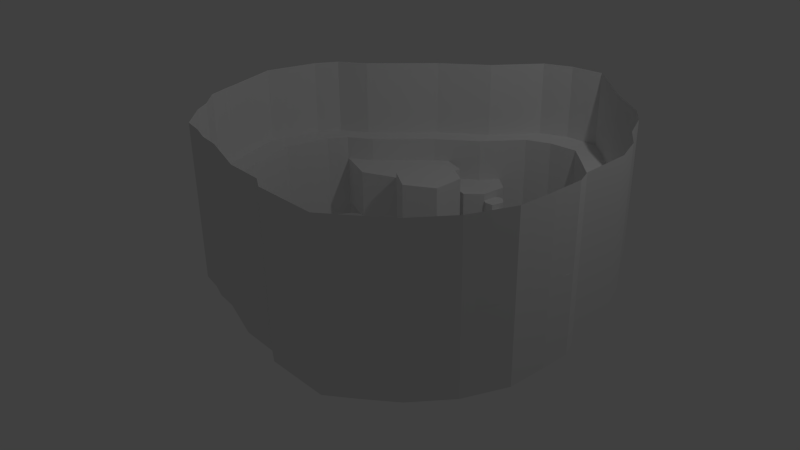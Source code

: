 # Source: Cave_escape1.blend  (saved by Blender 2.67.0; exported with 4.5.12 LTS)
import bpy
from mathutils import Matrix  # noqa: F401  (used for matrix-valued properties, if any)

bpy.ops.wm.read_factory_settings(use_empty=True)
scene = bpy.context.scene
scene.name = 'Scene'

# ---- collections
col_collection_1 = bpy.data.collections.new('Collection 1'); scene.collection.children.link(col_collection_1)

# ---- world
world_world = bpy.data.worlds.new('World'); scene.world = world_world
world_world.color = (0.05088, 0.05088, 0.05088)
world_world.use_sun_shadow = False
world_world.sun_shadow_jitter_overblur = 0.0
world_world.cycles.sampling_method = 'MANUAL'
world_world.cycles.sample_map_resolution = 256

# ---- cameras
cam_camera = bpy.data.cameras.new('Camera')
cam_camera.clip_end = 100.0
cam_camera.lens = 35.0
cam_camera.sensor_width = 32.0
cam_camera.sensor_height = 18.0
cam_camera.ortho_scale = 7.314
cam_camera.dof.focus_distance = 0.0
cam_camera.dof.aperture_fstop = 128.0

# ---- lights
light_lamp = bpy.data.lights.new('Lamp', 'POINT')
light_lamp.transmission_factor = 0.0
light_lamp.cutoff_distance = 30.0
light_lamp.energy = 100.0
light_lamp.shadow_buffer_clip_start = 1.001
light_lamp.shadow_soft_size = 0.1
light_lamp.shadow_maximum_resolution = 0.006
light_lamp.use_absolute_resolution = True
light_lamp.cycles.use_multiple_importance_sampling = False

# ---- meshes
me_plane = bpy.data.meshes.new('Plane')
me_plane.from_pydata([(-2.046, 1.01, 0.0), (-2.506, -1.0, 0.0), (-2.559, 0.3621, 0.0), (-2.736, -0.2949, 0.0), (-1.355, 1.552, 0.0), (-0.7794, 1.988, 0.0), (-0.319, 2.54, 0.0), (0.05035, 2.688, 0.0), (0.4964, 2.717, 0.0), (0.8033, 2.439, 0.0), (1.153, 2.108, 0.0), (1.638, 1.767, 0.0), (1.834, 1.518, 0.0), (1.998, 1.129, 0.0), (2.199, 0.8561, 0.0), (2.324, 0.4916, 0.0), (2.328, -0.1367, 0.0), (2.396, -0.3237, 0.0), (2.386, -0.693, 0.0), (2.357, -1.173, 0.0), (2.132, -1.686, 0.0), (1.791, -2.117, 0.0), (1.451, -2.386, 0.0), (1.139, -2.616, 0.0), (0.3525, -2.611, 0.0), (0.1798, -2.511, 0.0), (-0.2902, -2.492, 0.0), (-0.9041, -2.3, 0.0), (-1.177, -2.266, 0.0), (-1.408, -2.189, 0.0), (-1.681, -2.137, 0.0), (-2.007, -1.82, 0.0), (-2.132, -1.623, 0.0), (-2.381, -1.384, 0.0), (-2.468, -1.139, 0.0), (-1.355, 1.552, 0.422), (-0.7216, 1.271, 0.422), (-0.7235, 1.35, 0.422), (-0.7216, 1.271, 0.0), (-0.7235, 1.35, 0.0), (-0.9999, 0.4191, 0.6836), (-1.585, 0.3304, 0.0), (-2.389, 0.6377, 0.0), (-1.004, 0.581, 0.0), (-0.7225, 1.065, 0.0), (-1.01, 0.8817, 0.0), (-1.01, 0.8817, 0.0), (-1.004, 0.581, 0.0), (-2.046, 1.01, 0.0), (-2.506, -1.0, 0.0), (-2.559, 0.3621, 0.0), (-2.736, -0.2949, 0.0), (-1.355, 1.552, 0.0), (-0.7794, 1.988, 0.0), (-0.319, 2.54, 0.0), (0.05035, 2.688, 0.0), (0.4964, 2.717, 0.0), (0.8033, 2.439, 0.0), (1.153, 2.108, 0.0), (1.638, 1.767, 0.0), (1.834, 1.518, 0.0), (1.998, 1.129, 0.0), (2.199, 0.8561, 0.0), (2.324, 0.4916, 0.0), (2.328, -0.1367, 0.0), (2.396, -0.3237, 0.0), (2.386, -0.693, 0.0), (2.357, -1.173, 0.0), (2.132, -1.686, 0.0), (1.791, -2.117, 0.0), (1.451, -2.386, 0.0), (1.139, -2.616, 0.0), (0.3525, -2.611, 0.0), (0.1798, -2.511, 0.0), (-0.2902, -2.492, 0.0), (-0.9041, -2.3, 0.0), (-1.177, -2.266, 0.0), (-1.408, -2.189, 0.0), (-1.681, -2.137, 0.0), (-2.007, -1.82, 0.0), (-2.132, -1.623, 0.0), (-2.381, -1.384, 0.0), (-2.468, -1.139, 0.0), (-2.389, 0.6377, 0.0), (-1.004, 0.581, 0.0), (-1.01, 0.8817, 0.0), (-1.01, 0.8817, 0.0), (-1.004, 0.581, 0.0), (-2.046, 0.8609, 0.0), (-2.506, -1.0, 0.0), (-2.559, 0.3621, 0.0), (-2.736, -0.2949, 0.0), (-1.355, 1.552, 0.0), (-0.7794, 1.988, 0.0), (-0.319, 2.54, 0.0), (0.05035, 2.688, 0.0), (0.4964, 2.717, 0.0), (0.8033, 2.439, 0.0), (1.153, 2.108, 0.0), (1.638, 1.767, 0.0), (1.834, 1.518, 0.0), (1.998, 1.129, 0.0), (2.199, 0.8561, 0.0), (2.324, 0.4916, 0.0), (2.328, -0.1367, 0.0), (2.396, -0.3237, 0.0), (2.386, -0.693, 0.0), (2.357, -1.173, 0.0), (2.132, -1.686, 0.0), (1.791, -2.117, 0.0), (1.451, -2.386, 0.0), (1.139, -2.616, 0.0), (0.3525, -2.611, 0.0), (0.1798, -2.511, 0.0), (-0.2902, -2.492, 0.0), (-0.9041, -2.3, 0.0), (-1.177, -2.266, 0.0), (-1.408, -2.189, 0.0), (-1.681, -2.137, 0.0), (-2.007, -1.82, 0.0), (-2.132, -1.623, 0.0), (-2.381, -1.384, 0.0), (-2.468, -1.139, 0.0), (-2.389, 0.6377, 0.0), (-1.004, 0.581, 0.0), (-1.01, 0.8817, 0.0), (-1.01, 0.8817, 0.0), (-1.004, 0.581, 0.0), (-2.046, 0.8609, 1.0), (-2.506, -1.0, 1.0), (-2.559, 0.3621, 1.0), (-2.736, -0.2949, 1.0), (-1.355, 1.552, 1.0), (-0.7794, 1.988, 1.0), (-0.319, 2.54, 1.0), (0.05035, 2.688, 1.0), (0.4964, 2.717, 1.0), (0.8033, 2.439, 1.0), (1.153, 2.108, 1.0), (1.638, 1.767, 1.0), (1.834, 1.518, 1.0), (1.998, 1.129, 1.0), (2.199, 0.8561, 1.0), (2.324, 0.4916, 1.0), (2.328, -0.1367, 1.0), (2.396, -0.3237, 1.0), (2.386, -0.693, 1.0), (2.357, -1.173, 1.0), (2.132, -1.686, 1.0), (1.791, -2.117, 1.0), (1.451, -2.386, 1.0), (1.139, -2.616, 1.0), (0.3525, -2.611, 1.0), (0.1798, -2.511, 1.0), (-0.2902, -2.492, 1.0), (-0.9041, -2.3, 1.0), (-1.177, -2.266, 1.0), (-1.408, -2.189, 1.0), (-1.681, -2.137, 1.0), (-2.007, -1.82, 1.0), (-2.132, -1.623, 1.0), (-2.381, -1.384, 1.0), (-2.468, -1.139, 1.0), (-2.389, 0.6377, 1.0), (-0.6587, 0.205, 0.6836), (-0.7235, 1.35, 0.6836), (-0.7216, 1.271, 0.6836), (-1.355, 1.552, 0.6836), (-1.585, 0.3304, 0.6836), (-2.389, 0.6377, 0.6836), (-1.004, 0.581, 0.6836), (-0.7225, 1.065, 0.6836), (-1.01, 0.8817, 0.6836), (-0.7794, 1.988, 0.0), (-0.5369, 1.963, 0.0), (-0.2782, 1.753, 0.0), (-0.3145, 1.406, 0.0), (-0.7216, 1.271, 0.0), (-1.355, 1.552, 0.422), (-0.7794, 1.988, 0.422), (-0.7794, 1.988, 0.422), (-0.5369, 1.963, 0.422), (-0.2782, 1.753, 0.422), (-0.3145, 1.406, 0.422), (-0.7216, 1.271, 0.422), (-0.2679, 0.4365, 0.6836), (-0.2706, 0.874, 0.6836), (-0.6118, 1.089, 0.6836), (-0.9999, 0.4191, 0.8254), (-0.6587, 0.205, 0.8254), (-1.004, 0.581, 0.8254), (-0.7225, 1.065, 0.8254), (-1.01, 0.8817, 0.8254), (-0.2679, 0.4365, 0.8254), (-0.2706, 0.874, 0.8254), (-0.6118, 1.089, 0.8254), (-0.2605, 1.376, 2.134e-09), (-0.1508, 1.386, 3.734e-09), (-0.1178, 1.478, 2.383e-09), (-0.1065, 1.562, -1.102e-09), (-0.1898, 1.643, -3.948e-09), (-0.2581, 1.649, -3.556e-09), (-0.2963, 1.612, 0.0), (-0.3145, 1.406, 0.3186), (-0.2605, 1.376, 0.3186), (-0.1508, 1.386, 0.3186), (-0.1178, 1.478, 0.3186), (-0.1065, 1.562, 0.3186), (-0.1898, 1.643, 0.3186), (-0.2581, 1.649, 0.3186), (-0.2963, 1.612, 0.3186), (-0.1334, 1.326, 2.907e-09), (-0.06629, 1.289, 2.401e-09), (0.02017, 1.326, 2.907e-09), (0.02275, 1.42, 4.205e-09), (-0.01209, 1.489, 5.157e-09), (-0.08242, 1.506, 5.388e-09), (-0.1508, 1.386, 0.2297), (-0.1178, 1.478, 0.2297), (-0.1334, 1.326, 0.2297), (-0.06629, 1.289, 0.2297), (0.02017, 1.326, 0.2297), (0.02275, 1.42, 0.2297), (-0.01209, 1.489, 0.2297), (-0.08242, 1.506, 0.2297), (-0.518, 1.21, 0.422), (-0.518, 1.21, 0.0), (-0.9999, 0.4191, -0.2169), (-0.6587, 0.205, -0.2169), (-1.004, 0.581, -0.2169), (-0.7225, 1.065, -0.2169), (-1.01, 0.8817, -0.2169), (-0.2679, 0.4365, -0.2169), (-0.2706, 0.874, -0.2169), (-0.6118, 1.089, -0.2169), (-0.9999, 0.4191, -0.2169), (-0.6587, 0.205, -0.2169), (-1.801, 0.7203, 1.0), (-2.206, -0.9176, 1.0), (-2.252, 0.2813, 1.0), (-2.409, -0.297, 1.0), (-1.193, 1.328, 1.0), (-0.6864, 1.712, 1.0), (-0.2812, 2.198, 1.0), (0.04389, 2.329, 1.0), (0.4365, 2.354, 1.0), (0.7066, 2.109, 1.0), (1.015, 1.818, 1.0), (1.441, 1.518, 1.0), (1.614, 1.299, 1.0), (1.758, 0.9567, 1.0), (1.935, 0.7161, 1.0), (2.045, 0.3953, 1.0), (2.049, -0.1577, 1.0), (2.108, -0.3224, 1.0), (2.1, -0.6474, 1.0), (2.074, -1.07, 1.0), (1.876, -1.521, 1.0), (1.576, -1.901, 1.0), (1.276, -2.138, 1.0), (1.002, -2.34, 1.0), (0.3098, -2.336, 1.0), (0.1579, -2.247, 1.0), (-0.2558, -2.23, 1.0), (-0.7961, -2.062, 1.0), (-1.037, -2.032, 1.0), (-1.239, -1.964, 1.0), (-1.48, -1.918, 1.0), (-1.767, -1.639, 1.0), (-1.877, -1.466, 1.0), (-2.096, -1.255, 1.0), (-2.172, -1.04, 1.0), (-2.103, 0.5238, 1.0), (-1.801, 0.7203, -0.1738), (-2.206, -0.9176, -0.1738), (-2.252, 0.2813, -0.1738), (-2.409, -0.297, -0.1738), (-1.193, 1.328, -0.1738), (-0.6864, 1.712, -0.1738), (-0.2812, 2.198, -0.1738), (0.04389, 2.329, -0.1738), (0.4365, 2.354, -0.1738), (0.7066, 2.109, -0.1738), (1.015, 1.818, -0.1738), (1.441, 1.518, -0.1738), (1.614, 1.299, -0.1738), (1.758, 0.9567, -0.1738), (1.935, 0.7161, -0.1738), (2.045, 0.3953, -0.1738), (2.049, -0.1577, -0.1738), (2.108, -0.3224, -0.1738), (2.1, -0.6474, -0.1738), (2.074, -1.07, -0.1738), (1.876, -1.521, -0.1738), (1.576, -1.901, -0.1738), (1.276, -2.138, -0.1738), (1.002, -2.34, -0.1738), (0.3098, -2.336, -0.1738), (0.1579, -2.247, -0.1738), (-0.2558, -2.23, -0.1738), (-0.7961, -2.062, -0.1738), (-1.037, -2.032, -0.1738), (-1.239, -1.964, -0.1738), (-1.48, -1.918, -0.1738), (-1.767, -1.639, -0.1738), (-1.877, -1.466, -0.1738), (-2.096, -1.255, -0.1738), (-2.172, -1.04, -0.1738), (-2.103, 0.5238, -0.1738), (-2.046, 0.8609, 2.0), (-2.506, -1.0, 2.0), (-2.559, 0.3621, 2.0), (-2.736, -0.2949, 2.0), (-1.355, 1.552, 2.0), (-0.7794, 1.988, 2.0), (-0.319, 2.54, 2.0), (0.05035, 2.688, 2.0), (0.4964, 2.717, 2.0), (0.8033, 2.439, 2.0), (1.153, 2.108, 2.0), (1.638, 1.767, 2.0), (1.834, 1.518, 2.0), (1.998, 1.129, 2.0), (2.199, 0.8561, 2.0), (2.324, 0.4916, 2.0), (2.328, -0.1367, 2.0), (2.396, -0.3237, 2.0), (2.386, -0.693, 2.0), (2.357, -1.173, 2.0), (2.132, -1.686, 2.0), (1.791, -2.117, 2.0), (1.451, -2.386, 2.0), (1.139, -2.616, 2.0), (0.3525, -2.611, 2.0), (0.1798, -2.511, 2.0), (-0.2902, -2.492, 2.0), (-0.9041, -2.3, 2.0), (-1.177, -2.266, 2.0), (-1.408, -2.189, 2.0), (-1.681, -2.137, 2.0), (-2.007, -1.82, 2.0), (-2.132, -1.623, 2.0), (-2.381, -1.384, 2.0), (-2.468, -1.139, 2.0), (-2.389, 0.6377, 2.0), (-1.7, 1.206, 1.0), (-2.217, 0.7493, 1.0), (-2.647, 0.03359, 1.0), (-2.621, -0.6475, 1.0), (-1.067, 1.77, 1.0), (-0.5492, 2.264, 1.0), (-0.1343, 2.614, 1.0), (0.2734, 2.703, 1.0), (0.6499, 2.578, 1.0), (0.9784, 2.273, 1.0), (1.396, 1.938, 1.0), (1.736, 1.643, 1.0), (1.916, 1.324, 1.0), (2.098, 0.9928, 1.0), (2.261, 0.6739, 1.0), (2.326, 0.1775, 1.0), (2.362, -0.2302, 1.0), (2.391, -0.5084, 1.0), (2.372, -0.9328, 1.0), (2.245, -1.429, 1.0), (1.962, -1.902, 1.0), (1.621, -2.252, 1.0), (1.295, -2.501, 1.0), (0.7458, -2.614, 1.0), (0.2662, -2.561, 1.0), (-0.05517, -2.501, 1.0), (-0.5971, -2.396, 1.0), (-1.041, -2.283, 1.0), (-1.293, -2.228, 1.0), (-1.544, -2.163, 1.0), (-1.844, -1.978, 1.0), (-2.07, -1.722, 1.0), (-2.257, -1.504, 1.0), (-2.424, -1.261, 1.0), (-2.487, -1.07, 1.0), (-2.474, 0.4999, 1.0), (-1.7, 1.206, 2.0), (-2.217, 0.7493, 2.0), (-2.647, 0.03359, 2.0), (-2.621, -0.6475, 2.0), (-1.067, 1.77, 2.0), (-0.5492, 2.264, 2.0), (-0.1343, 2.614, 2.0), (0.2734, 2.703, 2.0), (0.6499, 2.578, 2.0), (0.9784, 2.273, 2.0), (1.396, 1.938, 2.0), (1.736, 1.643, 2.0), (1.916, 1.324, 2.0), (2.098, 0.9928, 2.0), (2.261, 0.6739, 2.0), (2.326, 0.1775, 2.0), (2.362, -0.2302, 2.0), (2.391, -0.5084, 2.0), (2.372, -0.9328, 2.0), (2.245, -1.429, 2.0), (1.962, -1.902, 2.0), (1.621, -2.252, 2.0), (1.295, -2.501, 2.0), (0.7458, -2.614, 2.0), (0.2662, -2.561, 2.0), (-0.05517, -2.501, 2.0), (-0.5971, -2.396, 2.0), (-1.041, -2.283, 2.0), (-1.293, -2.228, 2.0), (-1.544, -2.163, 2.0), (-1.844, -1.978, 2.0), (-2.07, -1.722, 2.0), (-2.257, -1.504, 2.0), (-2.424, -1.261, 2.0), (-2.487, -1.07, 2.0), (-2.474, 0.4999, 2.0), (-2.736, -0.2949, 1.5), (-2.559, 0.3621, 1.5), (-0.7794, 1.988, 1.5), (-0.319, 2.54, 1.5), (0.4964, 2.717, 1.5), (0.8033, 2.439, 1.5), (1.638, 1.767, 1.5), (1.834, 1.518, 1.5), (2.199, 0.8561, 1.5), (2.324, 0.4916, 1.5), (2.396, -0.3237, 1.5), (2.386, -0.693, 1.5), (2.132, -1.686, 1.5), (1.791, -2.117, 1.5), (1.139, -2.616, 1.5), (0.3525, -2.611, 1.5), (-0.2902, -2.492, 1.5), (-0.9041, -2.3, 1.5), (-1.408, -2.189, 1.5), (-1.681, -2.137, 1.5), (-2.132, -1.623, 1.5), (-2.381, -1.384, 1.5), (-2.389, 0.6377, 1.5), (-2.046, 0.8609, 1.5), (-1.355, 1.552, 1.5), (-2.506, -1.0, 1.5), (0.05035, 2.688, 1.5), (1.153, 2.108, 1.5), (1.998, 1.129, 1.5), (2.328, -0.1367, 1.5), (2.357, -1.173, 1.5), (1.451, -2.386, 1.5), (0.1798, -2.511, 1.5), (-1.177, -2.266, 1.5), (-2.007, -1.82, 1.5), (-2.468, -1.139, 1.5), (-2.647, 0.03359, 1.5), (-0.5492, 2.264, 1.5), (0.6499, 2.578, 1.5), (1.736, 1.643, 1.5), (2.261, 0.6739, 1.5), (2.391, -0.5084, 1.5), (1.962, -1.902, 1.5), (0.7458, -2.614, 1.5), (-0.5971, -2.396, 1.5), (-1.544, -2.163, 1.5), (-2.257, -1.504, 1.5), (-2.474, 0.4999, 1.5), (-1.7, 1.206, 1.5), (-2.621, -0.6475, 1.5), (-0.1343, 2.614, 1.5), (0.9784, 2.273, 1.5), (1.916, 1.324, 1.5), (2.326, 0.1775, 1.5), (2.372, -0.9328, 1.5), (1.621, -2.252, 1.5), (0.2662, -2.561, 1.5), (-1.041, -2.283, 1.5), (-1.844, -1.978, 1.5), (-2.424, -1.261, 1.5), (-2.217, 0.7493, 1.5), (-1.067, 1.77, 1.5), (0.2734, 2.703, 1.5), (1.396, 1.938, 1.5), (2.098, 0.9928, 1.5), (2.362, -0.2302, 1.5), (2.245, -1.429, 1.5), (1.295, -2.501, 1.5), (-0.05517, -2.501, 1.5), (-1.293, -2.228, 1.5), (-2.07, -1.722, 1.5), (-2.487, -1.07, 1.5), (-1.528, 1.379, 1.0), (-2.131, 0.8051, 1.0), (-2.603, 0.1979, 1.0), (-2.564, -0.8237, 1.0), (-0.9233, 1.879, 1.0), (-0.4341, 2.402, 1.0), (-0.04198, 2.651, 1.0), (0.3849, 2.71, 1.0), (0.7266, 2.508, 1.0), (1.066, 2.191, 1.0), (1.517, 1.853, 1.0), (1.785, 1.58, 1.0), (1.957, 1.227, 1.0), (2.149, 0.9245, 1.0), (2.293, 0.5827, 1.0), (2.327, 0.0204, 1.0), (2.379, -0.277, 1.0), (2.388, -0.6007, 1.0), (2.364, -1.053, 1.0), (2.188, -1.558, 1.0), (1.876, -2.01, 1.0), (1.536, -2.319, 1.0), (1.217, -2.559, 1.0), (0.5491, -2.613, 1.0), (0.223, -2.536, 1.0), (-0.1727, -2.496, 1.0), (-0.7506, -2.348, 1.0), (-1.109, -2.275, 1.0), (-1.35, -2.209, 1.0), (-1.613, -2.15, 1.0), (-1.926, -1.899, 1.0), (-2.101, -1.673, 1.0), (-2.319, -1.444, 1.0), (-2.446, -1.2, 1.0), (-2.477, -1.104, 1.0), (-2.516, 0.431, 1.0), (-1.528, 1.379, 2.0), (-2.131, 0.8051, 2.0), (-2.603, 0.1979, 2.0), (-2.564, -0.8237, 2.0), (-0.9233, 1.879, 2.0), (-0.4341, 2.402, 2.0), (-0.04198, 2.651, 2.0), (0.3849, 2.71, 2.0), (0.7266, 2.508, 2.0), (1.066, 2.191, 2.0), (1.517, 1.853, 2.0), (1.785, 1.58, 2.0), (1.957, 1.227, 2.0), (2.149, 0.9245, 2.0), (2.293, 0.5827, 2.0), (2.327, 0.0204, 2.0), (2.379, -0.277, 2.0), (2.388, -0.6007, 2.0), (2.364, -1.053, 2.0), (2.188, -1.558, 2.0), (1.876, -2.01, 2.0), (1.536, -2.319, 2.0), (1.217, -2.559, 2.0), (0.5491, -2.613, 2.0), (0.223, -2.536, 2.0), (-0.1727, -2.496, 2.0), (-0.7506, -2.348, 2.0), (-1.109, -2.275, 2.0), (-1.35, -2.209, 2.0), (-1.613, -2.15, 2.0), (-1.926, -1.899, 2.0), (-2.101, -1.673, 2.0), (-2.319, -1.444, 2.0), (-2.446, -1.2, 2.0), (-2.477, -1.104, 2.0), (-2.516, 0.431, 2.0), (-2.736, -0.2949, 1.75), (-2.559, 0.3621, 1.25), (-0.7794, 1.988, 1.75), (-0.319, 2.54, 1.25), (0.4964, 2.717, 1.75), (0.8033, 2.439, 1.25), (1.638, 1.767, 1.75), (1.834, 1.518, 1.25), (2.199, 0.8561, 1.75), (2.324, 0.4916, 1.25), (2.396, -0.3237, 1.75), (2.386, -0.693, 1.25), (2.132, -1.686, 1.75), (1.791, -2.117, 1.25), (1.139, -2.616, 1.75), (0.3525, -2.611, 1.25), (-0.2902, -2.492, 1.75), (-0.9041, -2.3, 1.25), (-1.408, -2.189, 1.75), (-1.681, -2.137, 1.25), (-2.132, -1.623, 1.75), (-2.381, -1.384, 1.25), (-2.389, 0.6377, 1.75), (-2.046, 0.8609, 1.75), (-1.355, 1.552, 1.25), (-2.506, -1.0, 1.25), (0.05035, 2.688, 1.25), (1.153, 2.108, 1.25), (1.998, 1.129, 1.25), (2.328, -0.1367, 1.25), (2.357, -1.173, 1.25), (1.451, -2.386, 1.25), (0.1798, -2.511, 1.25), (-1.177, -2.266, 1.25), (-2.007, -1.82, 1.25), (-2.468, -1.139, 1.25), (-1.873, 1.034, 1.0), (-2.303, 0.6935, 1.0), (-2.692, -0.1307, 1.0), (-2.679, -0.4712, 1.0), (-1.211, 1.661, 1.0), (-0.6643, 2.126, 1.0), (-0.2266, 2.577, 1.0), (0.1619, 2.695, 1.0), (0.5731, 2.647, 1.0), (0.8909, 2.356, 1.0), (1.275, 2.023, 1.0), (1.687, 1.705, 1.0), (1.875, 1.421, 1.0), (2.048, 1.061, 1.0), (2.23, 0.765, 1.0), (2.325, 0.3345, 1.0), (2.345, -0.1834, 1.0), (2.393, -0.416, 1.0), (2.379, -0.8129, 1.0), (2.301, -1.301, 1.0), (2.047, -1.794, 1.0), (1.706, -2.185, 1.0), (1.373, -2.444, 1.0), (0.9424, -2.615, 1.0), (0.3093, -2.586, 1.0), (0.06234, -2.506, 1.0), (-0.4437, -2.444, 1.0), (-0.9724, -2.291, 1.0), (-1.235, -2.247, 1.0), (-1.476, -2.176, 1.0), (-1.763, -2.058, 1.0), (-2.038, -1.771, 1.0), (-2.194, -1.564, 1.0), (-2.403, -1.323, 1.0), (-2.496, -1.035, 1.0), (-2.431, 0.5688, 1.0), (-1.873, 1.034, 2.0), (-2.303, 0.6935, 2.0), (-2.692, -0.1307, 2.0), (-2.679, -0.4712, 2.0), (-1.211, 1.661, 2.0), (-0.6643, 2.126, 2.0), (-0.2266, 2.577, 2.0), (0.1619, 2.695, 2.0), (0.5731, 2.647, 2.0), (0.8909, 2.356, 2.0), (1.275, 2.023, 2.0), (1.687, 1.705, 2.0), (1.875, 1.421, 2.0), (2.048, 1.061, 2.0), (2.23, 0.765, 2.0), (2.325, 0.3345, 2.0), (2.345, -0.1834, 2.0), (2.393, -0.416, 2.0), (2.379, -0.8129, 2.0), (2.301, -1.301, 2.0), (2.047, -1.794, 2.0), (1.706, -2.185, 2.0), (1.373, -2.444, 2.0), (0.9424, -2.615, 2.0), (0.3093, -2.586, 2.0), (0.06234, -2.506, 2.0), (-0.4437, -2.444, 2.0), (-0.9724, -2.291, 2.0), (-1.235, -2.247, 2.0), (-1.476, -2.176, 2.0), (-1.763, -2.058, 2.0), (-2.038, -1.771, 2.0), (-2.194, -1.564, 2.0), (-2.403, -1.323, 2.0), (-2.496, -1.035, 2.0), (-2.431, 0.5688, 2.0), (-2.736, -0.2949, 1.25), (-2.559, 0.3621, 1.75), (-0.7794, 1.988, 1.25), (-0.319, 2.54, 1.75), (0.4964, 2.717, 1.25), (0.8033, 2.439, 1.75), (1.638, 1.767, 1.25), (1.834, 1.518, 1.75), (2.199, 0.8561, 1.25), (2.324, 0.4916, 1.75), (2.396, -0.3237, 1.25), (2.386, -0.693, 1.75), (2.132, -1.686, 1.25), (1.791, -2.117, 1.75), (1.139, -2.616, 1.25), (0.3525, -2.611, 1.75), (-0.2902, -2.492, 1.25), (-0.9041, -2.3, 1.75), (-1.408, -2.189, 1.25), (-1.681, -2.137, 1.75), (-2.132, -1.623, 1.25), (-2.381, -1.384, 1.75), (-2.389, 0.6377, 1.25), (-2.046, 0.8609, 1.25), (-1.355, 1.552, 1.75), (-2.506, -1.0, 1.75), (0.05035, 2.688, 1.75), (1.153, 2.108, 1.75), (1.998, 1.129, 1.75), (2.328, -0.1367, 1.75), (2.357, -1.173, 1.75), (1.451, -2.386, 1.75), (0.1798, -2.511, 1.75), (-1.177, -2.266, 1.75), (-2.007, -1.82, 1.75), (-2.468, -1.139, 1.75), (-2.647, 0.03359, 1.75), (-2.647, 0.03359, 1.25), (-2.603, 0.1979, 1.5), (-2.692, -0.1307, 1.5), (-0.5492, 2.264, 1.75), (-0.5492, 2.264, 1.25), (-0.4341, 2.402, 1.5), (-0.6643, 2.126, 1.5), (0.6499, 2.578, 1.75), (0.6499, 2.578, 1.25), (0.7266, 2.508, 1.5), (0.5731, 2.647, 1.5), (1.736, 1.643, 1.75), (1.736, 1.643, 1.25), (1.785, 1.58, 1.5), (1.687, 1.705, 1.5), (2.261, 0.6739, 1.75), (2.261, 0.6739, 1.25), (2.293, 0.5827, 1.5), (2.23, 0.765, 1.5), (2.391, -0.5084, 1.75), (2.391, -0.5084, 1.25), (2.388, -0.6007, 1.5), (2.393, -0.416, 1.5), (1.962, -1.902, 1.75), (1.962, -1.902, 1.25), (1.876, -2.01, 1.5), (2.047, -1.794, 1.5), (0.7458, -2.614, 1.75), (0.7458, -2.614, 1.25), (0.5491, -2.613, 1.5), (0.9424, -2.615, 1.5), (-0.5971, -2.396, 1.75), (-0.5971, -2.396, 1.25), (-0.7506, -2.348, 1.5), (-0.4437, -2.444, 1.5), (-1.544, -2.163, 1.75), (-1.544, -2.163, 1.25), (-1.613, -2.15, 1.5), (-1.476, -2.176, 1.5), (-2.257, -1.504, 1.75), (-2.257, -1.504, 1.25), (-2.319, -1.444, 1.5), (-2.194, -1.564, 1.5), (-2.474, 0.4999, 1.75), (-2.474, 0.4999, 1.25), (-2.516, 0.431, 1.5), (-2.431, 0.5688, 1.5), (-1.7, 1.206, 1.75), (-1.7, 1.206, 1.25), (-1.528, 1.379, 1.5), (-1.873, 1.034, 1.5), (-2.621, -0.6475, 1.75), (-2.621, -0.6475, 1.25), (-2.564, -0.8237, 1.5), (-2.679, -0.4712, 1.5), (-0.1343, 2.614, 1.75), (-0.1343, 2.614, 1.25), (-0.04198, 2.651, 1.5), (-0.2266, 2.577, 1.5), (0.9784, 2.273, 1.75), (0.9784, 2.273, 1.25), (1.066, 2.191, 1.5), (0.8909, 2.356, 1.5), (1.916, 1.324, 1.75), (1.916, 1.324, 1.25), (1.957, 1.227, 1.5), (1.875, 1.421, 1.5), (2.326, 0.1775, 1.75), (2.326, 0.1775, 1.25), (2.327, 0.0204, 1.5), (2.325, 0.3345, 1.5), (2.372, -0.9328, 1.75), (2.372, -0.9328, 1.25), (2.364, -1.053, 1.5), (2.379, -0.8129, 1.5), (1.621, -2.252, 1.75), (1.621, -2.252, 1.25), (1.536, -2.319, 1.5), (1.706, -2.185, 1.5), (0.2662, -2.561, 1.75), (0.2662, -2.561, 1.25), (0.223, -2.536, 1.5), (0.3093, -2.586, 1.5), (-1.041, -2.283, 1.75), (-1.041, -2.283, 1.25), (-1.109, -2.275, 1.5), (-0.9724, -2.291, 1.5), (-1.844, -1.978, 1.75), (-1.844, -1.978, 1.25), (-1.926, -1.899, 1.5), (-1.763, -2.058, 1.5), (-2.424, -1.261, 1.75), (-2.424, -1.261, 1.25), (-2.446, -1.2, 1.5), (-2.403, -1.323, 1.5), (-2.217, 0.7493, 1.75), (-2.217, 0.7493, 1.25), (-2.131, 0.8051, 1.5), (-2.303, 0.6935, 1.5), (-1.067, 1.77, 1.75), (-1.067, 1.77, 1.25), (-0.9233, 1.879, 1.5), (-1.211, 1.661, 1.5), (0.2734, 2.703, 1.75), (0.2734, 2.703, 1.25), (0.3849, 2.71, 1.5), (0.1619, 2.695, 1.5), (1.396, 1.938, 1.75), (1.396, 1.938, 1.25), (1.517, 1.853, 1.5), (1.275, 2.023, 1.5), (2.098, 0.9928, 1.75), (2.098, 0.9928, 1.25), (2.149, 0.9245, 1.5), (2.048, 1.061, 1.5), (2.362, -0.2302, 1.75), (2.362, -0.2302, 1.25), (2.379, -0.277, 1.5), (2.345, -0.1834, 1.5), (2.245, -1.429, 1.75), (2.245, -1.429, 1.25), (2.188, -1.558, 1.5), (2.301, -1.301, 1.5), (1.295, -2.501, 1.75), (1.295, -2.501, 1.25), (1.217, -2.559, 1.5), (1.373, -2.444, 1.5), (-0.05517, -2.501, 1.75), (-0.05517, -2.501, 1.25), (-0.1727, -2.496, 1.5), (0.06234, -2.506, 1.5), (-1.293, -2.228, 1.75), (-1.293, -2.228, 1.25), (-1.35, -2.209, 1.5), (-1.235, -2.247, 1.5), (-2.07, -1.722, 1.75), (-2.07, -1.722, 1.25), (-2.101, -1.673, 1.5), (-2.038, -1.771, 1.5), (-2.487, -1.07, 1.75), (-2.487, -1.07, 1.25), (-2.477, -1.104, 1.5), (-2.496, -1.035, 1.5), (-2.692, -0.1307, 1.75), (-0.6643, 2.126, 1.75), (0.5731, 2.647, 1.75), (1.687, 1.705, 1.75), (2.23, 0.765, 1.75), (2.393, -0.416, 1.75), (2.047, -1.794, 1.75), (0.9424, -2.615, 1.75), (-0.4437, -2.444, 1.75), (-1.476, -2.176, 1.75), (-2.194, -1.564, 1.75), (-2.431, 0.5688, 1.75), (-1.873, 1.034, 1.75), (-2.679, -0.4712, 1.75), (-0.2266, 2.577, 1.75), (0.8909, 2.356, 1.75), (1.875, 1.421, 1.75), (2.325, 0.3345, 1.75), (2.379, -0.8129, 1.75), (1.706, -2.185, 1.75), (0.3093, -2.586, 1.75), (-0.9724, -2.291, 1.75), (-1.763, -2.058, 1.75), (-2.403, -1.323, 1.75), (-2.303, 0.6935, 1.75), (-1.211, 1.661, 1.75), (0.1619, 2.695, 1.75), (1.275, 2.023, 1.75), (2.048, 1.061, 1.75), (2.345, -0.1834, 1.75), (2.301, -1.301, 1.75), (1.373, -2.444, 1.75), (0.06234, -2.506, 1.75), (-1.235, -2.247, 1.75), (-2.038, -1.771, 1.75), (-2.496, -1.035, 1.75), (-2.603, 0.1979, 1.75), (-2.603, 0.1979, 1.25), (-2.692, -0.1307, 1.25), (-0.4341, 2.402, 1.75), (-0.4341, 2.402, 1.25), (-0.6643, 2.126, 1.25), (0.7266, 2.508, 1.75), (0.7266, 2.508, 1.25), (0.5731, 2.647, 1.25), (1.785, 1.58, 1.75), (1.785, 1.58, 1.25), (1.687, 1.705, 1.25), (2.293, 0.5827, 1.75), (2.293, 0.5827, 1.25), (2.23, 0.765, 1.25), (2.388, -0.6007, 1.75), (2.388, -0.6007, 1.25), (2.393, -0.416, 1.25), (1.876, -2.01, 1.75), (1.876, -2.01, 1.25), (2.047, -1.794, 1.25), (0.5491, -2.613, 1.75), (0.5491, -2.613, 1.25), (0.9424, -2.615, 1.25), (-0.7506, -2.348, 1.75), (-0.7506, -2.348, 1.25), (-0.4437, -2.444, 1.25), (-1.613, -2.15, 1.75), (-1.613, -2.15, 1.25), (-1.476, -2.176, 1.25), (-2.319, -1.444, 1.75), (-2.319, -1.444, 1.25), (-2.194, -1.564, 1.25), (-2.516, 0.431, 1.75), (-2.516, 0.431, 1.25), (-2.431, 0.5688, 1.25), (-1.528, 1.379, 1.75), (-1.528, 1.379, 1.25), (-1.873, 1.034, 1.25), (-2.564, -0.8237, 1.75), (-2.564, -0.8237, 1.25), (-2.679, -0.4712, 1.25), (-0.04198, 2.651, 1.75), (-0.04198, 2.651, 1.25), (-0.2266, 2.577, 1.25), (1.066, 2.191, 1.75), (1.066, 2.191, 1.25), (0.8909, 2.356, 1.25), (1.957, 1.227, 1.75), (1.957, 1.227, 1.25), (1.875, 1.421, 1.25), (2.327, 0.0204, 1.75), (2.327, 0.0204, 1.25), (2.325, 0.3345, 1.25), (2.364, -1.053, 1.75), (2.364, -1.053, 1.25), (2.379, -0.8129, 1.25), (1.536, -2.319, 1.75), (1.536, -2.319, 1.25), (1.706, -2.185, 1.25), (0.223, -2.536, 1.75), (0.223, -2.536, 1.25), (0.3093, -2.586, 1.25), (-1.109, -2.275, 1.75), (-1.109, -2.275, 1.25), (-0.9724, -2.291, 1.25), (-1.926, -1.899, 1.75), (-1.926, -1.899, 1.25), (-1.763, -2.058, 1.25), (-2.446, -1.2, 1.75), (-2.446, -1.2, 1.25), (-2.403, -1.323, 1.25), (-2.131, 0.8051, 1.75), (-2.131, 0.8051, 1.25), (-2.303, 0.6935, 1.25), (-0.9233, 1.879, 1.75), (-0.9233, 1.879, 1.25), (-1.211, 1.661, 1.25), (0.3849, 2.71, 1.75), (0.3849, 2.71, 1.25), (0.1619, 2.695, 1.25), (1.517, 1.853, 1.75), (1.517, 1.853, 1.25), (1.275, 2.023, 1.25), (2.149, 0.9245, 1.75), (2.149, 0.9245, 1.25), (2.048, 1.061, 1.25), (2.379, -0.277, 1.75), (2.379, -0.277, 1.25), (2.345, -0.1834, 1.25), (2.188, -1.558, 1.75), (2.188, -1.558, 1.25), (2.301, -1.301, 1.25), (1.217, -2.559, 1.75), (1.217, -2.559, 1.25), (1.373, -2.444, 1.25), (-0.1727, -2.496, 1.75), (-0.1727, -2.496, 1.25), (0.06234, -2.506, 1.25), (-1.35, -2.209, 1.75), (-1.35, -2.209, 1.25), (-1.235, -2.247, 1.25), (-2.101, -1.673, 1.75), (-2.101, -1.673, 1.25), (-2.038, -1.771, 1.25), (-2.477, -1.104, 1.75), (-2.477, -1.104, 1.25), (-2.496, -1.035, 1.25), (-1.497, 1.024, 1.0), (-1.952, 0.622, 1.0), (-2.331, -0.007874, 1.0), (-2.307, -0.6073, 1.0), (-0.9397, 1.52, 1.0), (-0.4838, 1.955, 1.0), (-0.1186, 2.263, 1.0), (0.2402, 2.341, 1.0), (0.5715, 2.232, 1.0), (0.8607, 1.963, 1.0), (1.228, 1.668, 1.0), (1.528, 1.408, 1.0), (1.686, 1.128, 1.0), (1.846, 0.8364, 1.0), (1.99, 0.5557, 1.0), (2.047, 0.1188, 1.0), (2.079, -0.24, 1.0), (2.104, -0.4849, 1.0), (2.087, -0.8585, 1.0), (1.975, -1.295, 1.0), (1.726, -1.711, 1.0), (1.426, -2.019, 1.0), (1.139, -2.239, 1.0), (0.656, -2.338, 1.0), (0.2338, -2.292, 1.0), (-0.04898, -2.239, 1.0), (-0.526, -2.146, 1.0), (-0.9165, -2.047, 1.0), (-1.138, -1.998, 1.0), (-1.36, -1.941, 1.0), (-1.624, -1.779, 1.0), (-1.822, -1.553, 1.0), (-1.987, -1.361, 1.0), (-2.134, -1.148, 1.0), (-2.189, -0.9788, 1.0), (-2.178, 0.4025, 1.0), (-1.497, 1.024, -0.1738), (-1.952, 0.622, -0.1738), (-2.331, -0.007874, -0.1738), (-2.307, -0.6073, -0.1738), (-0.9397, 1.52, -0.1738), (-0.4838, 1.955, -0.1738), (-0.1186, 2.263, -0.1738), (0.2402, 2.341, -0.1738), (0.5715, 2.232, -0.1738), (0.8607, 1.963, -0.1738), (1.228, 1.668, -0.1738), (1.528, 1.408, -0.1738), (1.686, 1.128, -0.1738), (1.846, 0.8364, -0.1738), (1.99, 0.5557, -0.1738), (2.047, 0.1188, -0.1738), (2.079, -0.24, -0.1738), (2.104, -0.4849, -0.1738), (2.087, -0.8585, -0.1738), (1.975, -1.295, -0.1738), (1.726, -1.711, -0.1738), (1.426, -2.019, -0.1738), (1.139, -2.239, -0.1738), (0.656, -2.338, -0.1738), (0.2338, -2.292, -0.1738), (-0.04898, -2.239, -0.1738), (-0.526, -2.146, -0.1738), (-0.9165, -2.047, -0.1738), (-1.138, -1.998, -0.1738), (-1.36, -1.941, -0.1738), (-1.624, -1.779, -0.1738), (-1.822, -1.553, -0.1738), (-1.987, -1.361, -0.1738), (-2.134, -1.148, -0.1738), (-2.189, -0.9788, -0.1738), (-2.178, 0.4025, -0.1738), (-2.172, -1.04, 0.4131), (-2.096, -1.255, 0.4131), (-1.801, 0.7203, 0.4131), (-2.103, 0.5238, 0.4131), (-0.6864, 1.712, 0.4131), (-1.193, 1.328, 0.4131), (0.4365, 2.354, 0.4131), (0.04389, 2.329, 0.4131), (1.441, 1.518, 0.4131), (1.015, 1.818, 0.4131), (1.935, 0.7161, 0.4131), (1.758, 0.9567, 0.4131), (2.108, -0.3224, 0.4131), (2.049, -0.1577, 0.4131), (1.876, -1.521, 0.4131), (2.074, -1.07, 0.4131), (1.002, -2.34, 0.4131), (1.276, -2.138, 0.4131), (-0.2558, -2.23, 0.4131), (0.1579, -2.247, 0.4131), (-1.239, -1.964, 0.4131), (-1.037, -2.032, 0.4131), (-1.877, -1.466, 0.4131), (-1.767, -1.639, 0.4131), (-2.206, -0.9176, 0.4131), (-2.252, 0.2813, 0.4131), (-2.409, -0.297, 0.4131), (-0.2812, 2.198, 0.4131), (0.7066, 2.109, 0.4131), (1.614, 1.299, 0.4131), (2.045, 0.3953, 0.4131), (2.1, -0.6474, 0.4131), (1.576, -1.901, 0.4131), (0.3098, -2.336, 0.4131), (-0.7961, -2.062, 0.4131), (-1.48, -1.918, 0.4131), (-2.134, -1.148, 0.4131), (-1.952, 0.622, 0.4131), (-0.9397, 1.52, 0.4131), (0.2402, 2.341, 0.4131), (1.228, 1.668, 0.4131), (1.846, 0.8364, 0.4131), (2.079, -0.24, 0.4131), (1.975, -1.295, 0.4131), (1.139, -2.239, 0.4131), (-0.04898, -2.239, 0.4131), (-1.138, -1.998, 0.4131), (-1.822, -1.553, 0.4131), (-2.189, -0.9788, 0.4131), (-2.331, -0.007874, 0.4131), (-0.4838, 1.955, 0.4131), (0.5715, 2.232, 0.4131), (1.528, 1.408, 0.4131), (1.99, 0.5557, 0.4131), (2.104, -0.4849, 0.4131), (1.726, -1.711, 0.4131), (0.656, -2.338, 0.4131), (-0.526, -2.146, 0.4131), (-1.36, -1.941, 0.4131), (-1.987, -1.361, 0.4131), (-2.178, 0.4025, 0.4131), (-1.497, 1.024, 0.4131), (-2.307, -0.6073, 0.4131), (-0.1186, 2.263, 0.4131), (0.8607, 1.963, 0.4131), (1.686, 1.128, 0.4131), (2.047, 0.1188, 0.4131), (2.087, -0.8585, 0.4131), (1.426, -2.019, 0.4131), (0.2338, -2.292, 0.4131), (-0.9165, -2.047, 0.4131), (-1.624, -1.779, 0.4131), (-1.345, 1.176, 1.0), (-1.876, 0.6712, 1.0), (-2.292, 0.1367, 1.0), (-2.257, -0.7624, 1.0), (-0.813, 1.616, 1.0), (-0.3825, 2.076, 1.0), (-0.03737, 2.296, 1.0), (0.3383, 2.348, 1.0), (0.6391, 2.17, 1.0), (0.9377, 1.891, 1.0), (1.335, 1.593, 1.0), (1.571, 1.353, 1.0), (1.722, 1.042, 1.0), (1.891, 0.7762, 1.0), (2.017, 0.4755, 1.0), (2.048, -0.01948, 1.0), (2.093, -0.2812, 1.0), (2.102, -0.5661, 1.0), (2.081, -0.964, 1.0), (1.926, -1.408, 1.0), (1.651, -1.806, 1.0), (1.351, -2.078, 1.0), (1.071, -2.289, 1.0), (0.4829, -2.337, 1.0), (0.1959, -2.269, 1.0), (-0.1524, -2.235, 1.0), (-0.6611, -2.104, 1.0), (-0.9766, -2.039, 1.0), (-1.189, -1.981, 1.0), (-1.42, -1.93, 1.0), (-1.695, -1.709, 1.0), (-1.849, -1.51, 1.0), (-2.041, -1.308, 1.0), (-2.153, -1.094, 1.0), (-2.181, -1.009, 1.0), (-2.215, 0.3419, 1.0), (-1.345, 1.176, -0.1738), (-1.876, 0.6712, -0.1738), (-2.292, 0.1367, -0.1738), (-2.257, -0.7624, -0.1738), (-0.813, 1.616, -0.1738), (-0.3825, 2.076, -0.1738), (-0.03737, 2.296, -0.1738), (0.3383, 2.348, -0.1738), (0.6391, 2.17, -0.1738), (0.9377, 1.891, -0.1738), (1.335, 1.593, -0.1738), (1.571, 1.353, -0.1738), (1.722, 1.042, -0.1738), (1.891, 0.7762, -0.1738), (2.017, 0.4755, -0.1738), (2.048, -0.01948, -0.1738), (2.093, -0.2812, -0.1738), (2.102, -0.5661, -0.1738), (2.081, -0.964, -0.1738), (1.926, -1.408, -0.1738), (1.651, -1.806, -0.1738), (1.351, -2.078, -0.1738), (1.071, -2.289, -0.1738), (0.4829, -2.337, -0.1738), (0.1959, -2.269, -0.1738), (-0.1524, -2.235, -0.1738), (-0.6611, -2.104, -0.1738), (-0.9766, -2.039, -0.1738), (-1.189, -1.981, -0.1738), (-1.42, -1.93, -0.1738), (-1.695, -1.709, -0.1738), (-1.849, -1.51, -0.1738), (-2.041, -1.308, -0.1738), (-2.153, -1.094, -0.1738), (-2.181, -1.009, -0.1738), (-2.215, 0.3419, -0.1738), (-2.172, -1.04, 0.1197), (-2.096, -1.255, 0.7066), (-1.801, 0.7203, 0.1197), (-2.103, 0.5238, 0.7066), (-0.6864, 1.712, 0.1197), (-1.193, 1.328, 0.7066), (0.4365, 2.354, 0.1197), (0.04389, 2.329, 0.7066), (1.441, 1.518, 0.1197), (1.015, 1.818, 0.7066), (1.935, 0.7161, 0.1197), (1.758, 0.9567, 0.7066), (2.108, -0.3224, 0.1197), (2.049, -0.1577, 0.7066), (1.876, -1.521, 0.1197), (2.074, -1.07, 0.7066), (1.002, -2.34, 0.1197), (1.276, -2.138, 0.7066), (-0.2558, -2.23, 0.1197), (0.1579, -2.247, 0.7066), (-1.239, -1.964, 0.1197), (-1.037, -2.032, 0.7066), (-1.877, -1.466, 0.1197), (-1.767, -1.639, 0.7066), (-2.206, -0.9176, 0.7066), (-2.252, 0.2813, 0.1197), (-2.409, -0.297, 0.7066), (-0.2812, 2.198, 0.1197), (0.7066, 2.109, 0.1197), (1.614, 1.299, 0.1197), (2.045, 0.3953, 0.1197), (2.1, -0.6474, 0.1197), (1.576, -1.901, 0.1197), (0.3098, -2.336, 0.1197), (-0.7961, -2.062, 0.1197), (-1.48, -1.918, 0.1197), (-1.649, 0.8722, 1.0), (-2.027, 0.5729, 1.0), (-2.37, -0.1525, 1.0), (-2.358, -0.4522, 1.0), (-1.066, 1.424, 1.0), (-0.5851, 1.834, 1.0), (-0.1999, 2.23, 1.0), (0.142, 2.335, 1.0), (0.504, 2.293, 1.0), (0.7837, 2.036, 1.0), (1.121, 1.743, 1.0), (1.484, 1.463, 1.0), (1.65, 1.213, 1.0), (1.802, 0.8965, 1.0), (1.962, 0.6359, 1.0), (2.046, 0.257, 1.0), (2.064, -0.1989, 1.0), (2.106, -0.4036, 1.0), (2.093, -0.7529, 1.0), (2.025, -1.182, 1.0), (1.801, -1.616, 1.0), (1.501, -1.96, 1.0), (1.208, -2.188, 1.0), (0.829, -2.339, 1.0), (0.2718, -2.314, 1.0), (0.05444, -2.243, 1.0), (-0.3909, -2.188, 1.0), (-0.8563, -2.054, 1.0), (-1.087, -2.015, 1.0), (-1.3, -1.953, 1.0), (-1.552, -1.848, 1.0), (-1.794, -1.596, 1.0), (-1.932, -1.414, 1.0), (-2.115, -1.201, 1.0), (-2.198, -0.9482, 1.0), (-2.14, 0.4632, 1.0), (-1.649, 0.8722, -0.1738), (-2.027, 0.5729, -0.1738), (-2.37, -0.1525, -0.1738), (-2.358, -0.4522, -0.1738), (-1.066, 1.424, -0.1738), (-0.5851, 1.834, -0.1738), (-0.1999, 2.23, -0.1738), (0.142, 2.335, -0.1738), (0.504, 2.293, -0.1738), (0.7837, 2.036, -0.1738), (1.121, 1.743, -0.1738), (1.484, 1.463, -0.1738), (1.65, 1.213, -0.1738), (1.802, 0.8965, -0.1738), (1.962, 0.6359, -0.1738), (2.046, 0.257, -0.1738), (2.064, -0.1989, -0.1738), (2.106, -0.4036, -0.1738), (2.093, -0.7529, -0.1738), (2.025, -1.182, -0.1738), (1.801, -1.616, -0.1738), (1.501, -1.96, -0.1738), (1.208, -2.188, -0.1738), (0.829, -2.339, -0.1738), (0.2718, -2.314, -0.1738), (0.05444, -2.243, -0.1738), (-0.3909, -2.188, -0.1738), (-0.8563, -2.054, -0.1738), (-1.087, -2.015, -0.1738), (-1.3, -1.953, -0.1738), (-1.552, -1.848, -0.1738), (-1.794, -1.596, -0.1738), (-1.932, -1.414, -0.1738), (-2.115, -1.201, -0.1738), (-2.198, -0.9482, -0.1738), (-2.14, 0.4632, -0.1738), (-2.172, -1.04, 0.7066), (-2.096, -1.255, 0.1197), (-1.801, 0.7203, 0.7066), (-2.103, 0.5238, 0.1197), (-0.6864, 1.712, 0.7066), (-1.193, 1.328, 0.1197), (0.4365, 2.354, 0.7066), (0.04389, 2.329, 0.1197), (1.441, 1.518, 0.7066), (1.015, 1.818, 0.1197), (1.935, 0.7161, 0.7066), (1.758, 0.9567, 0.1197), (2.108, -0.3224, 0.7066), (2.049, -0.1577, 0.1197), (1.876, -1.521, 0.7066), (2.074, -1.07, 0.1197), (1.002, -2.34, 0.7066), (1.276, -2.138, 0.1197), (-0.2558, -2.23, 0.7066), (0.1579, -2.247, 0.1197), (-1.239, -1.964, 0.7066), (-1.037, -2.032, 0.1197), (-1.877, -1.466, 0.7066), (-1.767, -1.639, 0.1197), (-2.206, -0.9176, 0.1197), (-2.252, 0.2813, 0.7066), (-2.409, -0.297, 0.1197), (-0.2812, 2.198, 0.7066), (0.7066, 2.109, 0.7066), (1.614, 1.299, 0.7066), (2.045, 0.3953, 0.7066), (2.1, -0.6474, 0.7066), (1.576, -1.901, 0.7066), (0.3098, -2.336, 0.7066), (-0.7961, -2.062, 0.7066), (-1.48, -1.918, 0.7066), (-2.134, -1.148, 0.1197), (-2.134, -1.148, 0.7066), (-2.115, -1.201, 0.4131), (-2.153, -1.094, 0.4131), (-1.952, 0.622, 0.1197), (-1.952, 0.622, 0.7066), (-2.027, 0.5729, 0.4131), (-1.876, 0.6712, 0.4131), (-0.9397, 1.52, 0.1197), (-0.9397, 1.52, 0.7066), (-1.066, 1.424, 0.4131), (-0.813, 1.616, 0.4131), (0.2402, 2.341, 0.1197), (0.2402, 2.341, 0.7066), (0.142, 2.335, 0.4131), (0.3383, 2.348, 0.4131), (1.228, 1.668, 0.1197), (1.228, 1.668, 0.7066), (1.121, 1.743, 0.4131), (1.335, 1.593, 0.4131), (1.846, 0.8364, 0.1197), (1.846, 0.8364, 0.7066), (1.802, 0.8965, 0.4131), (1.891, 0.7762, 0.4131), (2.079, -0.24, 0.1197), (2.079, -0.24, 0.7066), (2.064, -0.1989, 0.4131), (2.093, -0.2812, 0.4131), (1.975, -1.295, 0.1197), (1.975, -1.295, 0.7066), (2.025, -1.182, 0.4131), (1.926, -1.408, 0.4131), (1.139, -2.239, 0.1197), (1.139, -2.239, 0.7066), (1.208, -2.188, 0.4131), (1.071, -2.289, 0.4131), (-0.04898, -2.239, 0.1197), (-0.04898, -2.239, 0.7066), (0.05444, -2.243, 0.4131), (-0.1524, -2.235, 0.4131), (-1.138, -1.998, 0.1197), (-1.138, -1.998, 0.7066), (-1.087, -2.015, 0.4131), (-1.189, -1.981, 0.4131), (-1.822, -1.553, 0.1197), (-1.822, -1.553, 0.7066), (-1.794, -1.596, 0.4131), (-1.849, -1.51, 0.4131), (-2.189, -0.9788, 0.1197), (-2.189, -0.9788, 0.7066), (-2.198, -0.9482, 0.4131), (-2.181, -1.009, 0.4131), (-2.331, -0.007874, 0.1197), (-2.331, -0.007874, 0.7066), (-2.37, -0.1525, 0.4131), (-2.292, 0.1367, 0.4131), (-0.4838, 1.955, 0.1197), (-0.4838, 1.955, 0.7066), (-0.5851, 1.834, 0.4131), (-0.3825, 2.076, 0.4131), (0.5715, 2.232, 0.1197), (0.5715, 2.232, 0.7066), (0.504, 2.293, 0.4131), (0.6391, 2.17, 0.4131), (1.528, 1.408, 0.1197), (1.528, 1.408, 0.7066), (1.484, 1.463, 0.4131), (1.571, 1.353, 0.4131), (1.99, 0.5557, 0.1197), (1.99, 0.5557, 0.7066), (1.962, 0.6359, 0.4131), (2.017, 0.4755, 0.4131), (2.104, -0.4849, 0.1197), (2.104, -0.4849, 0.7066), (2.106, -0.4036, 0.4131), (2.102, -0.5661, 0.4131), (1.726, -1.711, 0.1197), (1.726, -1.711, 0.7066), (1.801, -1.616, 0.4131), (1.651, -1.806, 0.4131), (0.656, -2.338, 0.1197), (0.656, -2.338, 0.7066), (0.829, -2.339, 0.4131), (0.4829, -2.337, 0.4131), (-0.526, -2.146, 0.1197), (-0.526, -2.146, 0.7066), (-0.3909, -2.188, 0.4131), (-0.6611, -2.104, 0.4131), (-1.36, -1.941, 0.1197), (-1.36, -1.941, 0.7066), (-1.3, -1.953, 0.4131), (-1.42, -1.93, 0.4131), (-1.987, -1.361, 0.1197), (-1.987, -1.361, 0.7066), (-1.932, -1.414, 0.4131), (-2.041, -1.308, 0.4131), (-2.178, 0.4025, 0.1197), (-2.178, 0.4025, 0.7066), (-2.14, 0.4632, 0.4131), (-2.215, 0.3419, 0.4131), (-1.497, 1.024, 0.1197), (-1.497, 1.024, 0.7066), (-1.649, 0.8722, 0.4131), (-1.345, 1.176, 0.4131), (-2.307, -0.6073, 0.1197), (-2.307, -0.6073, 0.7066), (-2.358, -0.4522, 0.4131), (-2.257, -0.7624, 0.4131), (-0.1186, 2.263, 0.1197), (-0.1186, 2.263, 0.7066), (-0.1999, 2.23, 0.4131), (-0.03737, 2.296, 0.4131), (0.8607, 1.963, 0.1197), (0.8607, 1.963, 0.7066), (0.7837, 2.036, 0.4131), (0.9377, 1.891, 0.4131), (1.686, 1.128, 0.1197), (1.686, 1.128, 0.7066), (1.65, 1.213, 0.4131), (1.722, 1.042, 0.4131), (2.047, 0.1188, 0.1197), (2.047, 0.1188, 0.7066), (2.046, 0.257, 0.4131), (2.048, -0.01948, 0.4131), (2.087, -0.8585, 0.1197), (2.087, -0.8585, 0.7066), (2.093, -0.7529, 0.4131), (2.081, -0.964, 0.4131), (1.426, -2.019, 0.1197), (1.426, -2.019, 0.7066), (1.501, -1.96, 0.4131), (1.351, -2.078, 0.4131), (0.2338, -2.292, 0.1197), (0.2338, -2.292, 0.7066), (0.2718, -2.314, 0.4131), (0.1959, -2.269, 0.4131), (-0.9165, -2.047, 0.1197), (-0.9165, -2.047, 0.7066), (-0.8563, -2.054, 0.4131), (-0.9766, -2.039, 0.4131), (-1.624, -1.779, 0.1197), (-1.624, -1.779, 0.7066), (-1.552, -1.848, 0.4131), (-1.695, -1.709, 0.4131), (-2.153, -1.094, 0.1197), (-1.876, 0.6712, 0.1197), (-0.813, 1.616, 0.1197), (0.3383, 2.348, 0.1197), (1.335, 1.593, 0.1197), (1.891, 0.7762, 0.1197), (2.093, -0.2812, 0.1197), (1.926, -1.408, 0.1197), (1.071, -2.289, 0.1197), (-0.1524, -2.235, 0.1197), (-1.189, -1.981, 0.1197), (-1.849, -1.51, 0.1197), (-2.181, -1.009, 0.1197), (-2.292, 0.1367, 0.1197), (-0.3825, 2.076, 0.1197), (0.6391, 2.17, 0.1197), (1.571, 1.353, 0.1197), (2.017, 0.4755, 0.1197), (2.102, -0.5661, 0.1197), (1.651, -1.806, 0.1197), (0.4829, -2.337, 0.1197), (-0.6611, -2.104, 0.1197), (-1.42, -1.93, 0.1197), (-2.041, -1.308, 0.1197), (-2.215, 0.3419, 0.1197), (-1.345, 1.176, 0.1197), (-2.257, -0.7624, 0.1197), (-0.03737, 2.296, 0.1197), (0.9377, 1.891, 0.1197), (1.722, 1.042, 0.1197), (2.048, -0.01948, 0.1197), (2.081, -0.964, 0.1197), (1.351, -2.078, 0.1197), (0.1959, -2.269, 0.1197), (-0.9766, -2.039, 0.1197), (-1.695, -1.709, 0.1197), (-2.115, -1.201, 0.1197), (-2.115, -1.201, 0.7066), (-2.153, -1.094, 0.7066), (-2.027, 0.5729, 0.1197), (-2.027, 0.5729, 0.7066), (-1.876, 0.6712, 0.7066), (-1.066, 1.424, 0.1197), (-1.066, 1.424, 0.7066), (-0.813, 1.616, 0.7066), (0.142, 2.335, 0.1197), (0.142, 2.335, 0.7066), (0.3383, 2.348, 0.7066), (1.121, 1.743, 0.1197), (1.121, 1.743, 0.7066), (1.335, 1.593, 0.7066), (1.802, 0.8965, 0.1197), (1.802, 0.8965, 0.7066), (1.891, 0.7762, 0.7066), (2.064, -0.1989, 0.1197), (2.064, -0.1989, 0.7066), (2.093, -0.2812, 0.7066), (2.025, -1.182, 0.1197), (2.025, -1.182, 0.7066), (1.926, -1.408, 0.7066), (1.208, -2.188, 0.1197), (1.208, -2.188, 0.7066), (1.071, -2.289, 0.7066), (0.05444, -2.243, 0.1197), (0.05444, -2.243, 0.7066), (-0.1524, -2.235, 0.7066), (-1.087, -2.015, 0.1197), (-1.087, -2.015, 0.7066), (-1.189, -1.981, 0.7066), (-1.794, -1.596, 0.1197), (-1.794, -1.596, 0.7066), (-1.849, -1.51, 0.7066), (-2.198, -0.9482, 0.1197), (-2.198, -0.9482, 0.7066), (-2.181, -1.009, 0.7066), (-2.37, -0.1525, 0.1197), (-2.37, -0.1525, 0.7066), (-2.292, 0.1367, 0.7066), (-0.5851, 1.834, 0.1197), (-0.5851, 1.834, 0.7066), (-0.3825, 2.076, 0.7066), (0.504, 2.293, 0.1197), (0.504, 2.293, 0.7066), (0.6391, 2.17, 0.7066), (1.484, 1.463, 0.1197), (1.484, 1.463, 0.7066), (1.571, 1.353, 0.7066), (1.962, 0.6359, 0.1197), (1.962, 0.6359, 0.7066), (2.017, 0.4755, 0.7066), (2.106, -0.4036, 0.1197), (2.106, -0.4036, 0.7066), (2.102, -0.5661, 0.7066), (1.801, -1.616, 0.1197), (1.801, -1.616, 0.7066), (1.651, -1.806, 0.7066), (0.829, -2.339, 0.1197), (0.829, -2.339, 0.7066), (0.4829, -2.337, 0.7066), (-0.3909, -2.188, 0.1197), (-0.3909, -2.188, 0.7066), (-0.6611, -2.104, 0.7066), (-1.3, -1.953, 0.1197), (-1.3, -1.953, 0.7066), (-1.42, -1.93, 0.7066), (-1.932, -1.414, 0.1197), (-1.932, -1.414, 0.7066), (-2.041, -1.308, 0.7066), (-2.14, 0.4632, 0.1197), (-2.14, 0.4632, 0.7066), (-2.215, 0.3419, 0.7066), (-1.649, 0.8722, 0.1197), (-1.649, 0.8722, 0.7066), (-1.345, 1.176, 0.7066), (-2.358, -0.4522, 0.1197), (-2.358, -0.4522, 0.7066), (-2.257, -0.7624, 0.7066), (-0.1999, 2.23, 0.1197), (-0.1999, 2.23, 0.7066), (-0.03737, 2.296, 0.7066), (0.7837, 2.036, 0.1197), (0.7837, 2.036, 0.7066), (0.9377, 1.891, 0.7066), (1.65, 1.213, 0.1197), (1.65, 1.213, 0.7066), (1.722, 1.042, 0.7066), (2.046, 0.257, 0.1197), (2.046, 0.257, 0.7066), (2.048, -0.01948, 0.7066), (2.093, -0.7529, 0.1197), (2.093, -0.7529, 0.7066), (2.081, -0.964, 0.7066), (1.501, -1.96, 0.1197), (1.501, -1.96, 0.7066), (1.351, -2.078, 0.7066), (0.2718, -2.314, 0.1197), (0.2718, -2.314, 0.7066), (0.1959, -2.269, 0.7066), (-0.8563, -2.054, 0.1197), (-0.8563, -2.054, 0.7066), (-0.9766, -2.039, 0.7066), (-1.552, -1.848, 0.1197), (-1.552, -1.848, 0.7066), (-1.695, -1.709, 0.7066), (-0.6198, 1.24, 0.422), (-0.2963, 1.579, 0.422), (-0.7225, 1.311, 0.0), (-0.8293, 0.312, 0.6836), (-1.002, 0.5, 0.6836), (-0.722, 1.168, 0.0), (-0.4412, 0.9818, 0.6836), (-0.7225, 1.311, 0.6836), (-0.2693, 0.6553, 0.6836), (-0.722, 1.168, 0.6836), (-0.8661, 0.9732, 0.6836), (-0.7216, 1.271, 0.3418), (-0.7225, 1.065, 0.3418), (-0.4633, 0.3207, 0.6836), (-0.7235, 1.35, 0.3418), (-0.4076, 1.858, 0.0), (-0.3054, 1.509, 0.0), (-0.6198, 1.24, 0.0), (-0.4076, 1.858, 0.422), (-0.2782, 1.753, 0.211), (-0.5369, 1.963, 0.211), (-0.7216, 1.271, 0.211), (-0.3145, 1.406, 0.211), (-0.8293, 0.312, 0.8254), (-0.4412, 0.9818, 0.8254), (-0.2693, 0.6553, 0.8254), (-0.8661, 0.9732, 0.8254), (-0.4633, 0.3207, 0.8254), (-1.01, 0.8817, 0.7545), (-0.9999, 0.4191, 0.7545), (-0.2679, 0.4365, 0.7545), (-0.2706, 0.874, 0.7545), (-0.6587, 0.205, 0.7545), (-0.6118, 1.089, 0.7545), (-0.7225, 1.065, 0.7545), (-0.2875, 1.391, 1.067e-09), (-0.2057, 1.381, 2.934e-09), (-0.1122, 1.52, 6.401e-10), (-0.1482, 1.603, -2.525e-09), (-0.2873, 1.682, 0.0), (-0.2875, 1.391, 0.3186), (-0.2057, 1.381, 0.3186), (-0.1122, 1.52, 0.3186), (-0.1482, 1.603, 0.3186), (-0.2605, 1.376, 0.1593), (-0.1508, 1.386, 0.1593), (-0.1178, 1.478, 0.1593), (-0.1065, 1.562, 0.1593), (-0.1898, 1.643, 0.1593), (-0.3145, 1.406, 0.1593), (-0.1421, 1.356, 3.321e-09), (-0.09984, 1.307, 2.654e-09), (-0.02306, 1.307, 2.654e-09), (0.02146, 1.373, 3.556e-09), (0.005327, 1.454, 4.681e-09), (-0.1421, 1.356, 0.2297), (-0.09984, 1.307, 0.2297), (-0.02306, 1.307, 0.2297), (0.02146, 1.373, 0.2297), (0.005327, 1.454, 0.2297), (-0.1334, 1.326, 0.1149), (-0.06629, 1.289, 0.1149), (0.02017, 1.326, 0.1149), (0.02275, 1.42, 0.1149), (-0.01209, 1.489, 0.1149), (-0.1508, 1.386, 0.1149), (-0.4162, 1.308, 0.422), (-0.4162, 1.308, 0.0), (-0.518, 1.21, 0.211), (-0.8293, 0.312, -0.2169), (-1.002, 0.5, -0.2169), (-0.4412, 0.9818, -0.2169), (-0.2693, 0.6553, -0.2169), (-0.4633, 0.3207, -0.2169), (-1.004, 0.581, 0.2333), (-0.9999, 0.4191, 0.2333), (-0.2706, 0.874, 0.2333), (-0.2679, 0.4365, 0.2333), (-0.6587, 0.205, 0.2333), (-0.6118, 1.089, 0.2333), (-0.722, 1.168, 0.3418), (-0.7225, 1.311, 0.3418), (-0.4076, 1.858, 0.211), (-0.6198, 1.24, 0.211), (-0.2693, 0.6553, 0.7545), (-0.4633, 0.3207, 0.7545), (-0.8661, 0.9732, 0.7545), (-0.4412, 0.9818, 0.7545), (-0.8293, 0.312, 0.7545), (-0.2057, 1.381, 0.1593), (-0.1122, 1.52, 0.1593), (-0.2875, 1.391, 0.1593), (-0.1482, 1.603, 0.1593), (-0.09984, 1.307, 0.1149), (0.02146, 1.373, 0.1149), (-0.1421, 1.356, 0.1149), (-0.02306, 1.307, 0.1149), (0.005327, 1.454, 0.1149), (-0.4162, 1.308, 0.211), (-1.002, 0.5, 0.2333), (-0.2693, 0.6553, 0.2333), (-0.4633, 0.3207, 0.2333), (-0.4412, 0.9818, 0.2333), (-0.8293, 0.312, 0.2333), (-0.6707, 1.256, 0.422), (-0.3054, 1.493, 0.422), (-0.723, 1.33, 0.0), (-0.744, 0.2585, 0.6836), (-1.001, 0.4596, 0.6836), (-0.7218, 1.219, 0.0), (-0.5265, 1.036, 0.6836), (-0.723, 1.33, 0.6836), (-0.2699, 0.7647, 0.6836), (-0.7218, 1.219, 0.6836), (-0.9379, 0.9274, 0.6836), (-0.7216, 1.271, 0.5127), (-0.7225, 1.065, 0.1709), (-0.3656, 0.3786, 0.6836), (-0.7235, 1.35, 0.5127), (-0.3429, 1.805, 0.0), (-0.3099, 1.457, 0.0), (-0.6707, 1.256, 0.0), (-0.3429, 1.805, 0.422), (-0.2782, 1.753, 0.3165), (-0.5369, 1.963, 0.1055), (-0.7216, 1.271, 0.3165), (-0.3145, 1.406, 0.1055), (-0.744, 0.2585, 0.8254), (-0.5265, 1.036, 0.8254), (-0.2699, 0.7647, 0.8254), (-0.9379, 0.9274, 0.8254), (-0.3656, 0.3786, 0.8254), (-1.01, 0.8817, 0.7899), (-0.9999, 0.4191, 0.719), (-0.2679, 0.4365, 0.7899), (-0.2706, 0.874, 0.719), (-0.6587, 0.205, 0.7899), (-0.6118, 1.089, 0.7899), (-0.7225, 1.065, 0.719), (-0.274, 1.383, 1.6e-09), (-0.1782, 1.383, 3.334e-09), (-0.1093, 1.541, -2.312e-10), (-0.169, 1.623, -3.236e-09), (-0.2828, 1.718, 0.0), (-0.274, 1.383, 0.3186), (-0.1782, 1.383, 0.3186), (-0.1093, 1.541, 0.3186), (-0.169, 1.623, 0.3186), (-0.2605, 1.376, 0.239), (-0.1508, 1.386, 0.07966), (-0.1178, 1.478, 0.239), (-0.1065, 1.562, 0.07966), (-0.1898, 1.643, 0.239), (-0.3145, 1.406, 0.239), (-0.1377, 1.341, 3.114e-09), (-0.08306, 1.298, 2.527e-09), (-0.001448, 1.316, 2.781e-09), (0.0221, 1.396, 3.881e-09), (-0.003383, 1.472, 4.919e-09), (-0.1377, 1.341, 0.2297), (-0.08306, 1.298, 0.2297), (-0.001448, 1.316, 0.2297), (0.0221, 1.396, 0.2297), (-0.003383, 1.472, 0.2297), (-0.1334, 1.326, 0.1723), (-0.06629, 1.289, 0.05744), (0.02017, 1.326, 0.1723), (0.02275, 1.42, 0.05744), (-0.01209, 1.489, 0.1723), (-0.1508, 1.386, 0.1723), (-0.3654, 1.357, 0.422), (-0.3654, 1.357, 0.0), (-0.518, 1.21, 0.3165), (-0.744, 0.2585, -0.2169), (-1.001, 0.4596, -0.2169), (-0.5265, 1.036, -0.2169), (-0.2699, 0.7647, -0.2169), (-0.3656, 0.3786, -0.2169), (-1.004, 0.581, 0.008218), (-0.9999, 0.4191, 0.008218), (-0.2706, 0.874, 0.008218), (-0.2679, 0.4365, 0.4585), (-0.6587, 0.205, 0.4585), (-0.6118, 1.089, 0.4585), (-0.5689, 1.225, 0.422), (-0.2873, 1.666, 0.422), (-0.722, 1.291, 0.0), (-0.9146, 0.3655, 0.6836), (-1.003, 0.5405, 0.6836), (-0.7223, 1.116, 0.0), (-0.3559, 0.9279, 0.6836), (-0.722, 1.291, 0.6836), (-0.2686, 0.5459, 0.6836), (-0.7223, 1.116, 0.6836), (-0.7943, 1.019, 0.6836), (-0.7216, 1.271, 0.1709), (-0.7225, 1.065, 0.5127), (-0.561, 0.2628, 0.6836), (-0.7235, 1.35, 0.1709), (-0.4723, 1.911, 0.0), (-0.3009, 1.56, 0.0), (-0.5689, 1.225, 0.0), (-0.4723, 1.911, 0.422), (-0.2782, 1.753, 0.1055), (-0.5369, 1.963, 0.3165), (-0.7216, 1.271, 0.1055), (-0.3145, 1.406, 0.3165), (-0.9146, 0.3655, 0.8254), (-0.3559, 0.9279, 0.8254), (-0.2686, 0.5459, 0.8254), (-0.7943, 1.019, 0.8254), (-0.561, 0.2628, 0.8254), (-1.01, 0.8817, 0.719), (-0.9999, 0.4191, 0.7899), (-0.2679, 0.4365, 0.719), (-0.2706, 0.874, 0.7899), (-0.6587, 0.205, 0.719), (-0.6118, 1.089, 0.719), (-0.7225, 1.065, 0.7899), (-0.301, 1.398, 5.335e-10), (-0.2331, 1.378, 2.534e-09), (-0.115, 1.499, 1.511e-09), (-0.1273, 1.582, -1.814e-09), (-0.2918, 1.647, 0.0), (-0.301, 1.398, 0.3186), (-0.2331, 1.378, 0.3186), (-0.115, 1.499, 0.3186), (-0.1273, 1.582, 0.3186), (-0.2605, 1.376, 0.07966), (-0.1508, 1.386, 0.239), (-0.1178, 1.478, 0.07966), (-0.1065, 1.562, 0.239), (-0.1898, 1.643, 0.07966), (-0.3145, 1.406, 0.07966), (-0.1465, 1.371, 3.527e-09), (-0.1166, 1.316, 2.781e-09), (-0.04468, 1.298, 2.527e-09), (0.02081, 1.349, 3.232e-09), (0.01404, 1.437, 4.443e-09), (-0.1465, 1.371, 0.2297), (-0.1166, 1.316, 0.2297), (-0.04468, 1.298, 0.2297), (0.02081, 1.349, 0.2297), (0.01404, 1.437, 0.2297), (-0.1334, 1.326, 0.05744), (-0.06629, 1.289, 0.1723), (0.02017, 1.326, 0.05744), (0.02275, 1.42, 0.1723), (-0.01209, 1.489, 0.05744), (-0.1508, 1.386, 0.05744), (-0.4671, 1.259, 0.422), (-0.4671, 1.259, 0.0), (-0.518, 1.21, 0.1055), (-0.9146, 0.3655, -0.2169), (-1.003, 0.5405, -0.2169), (-0.3559, 0.9279, -0.2169), (-0.2686, 0.5459, -0.2169), (-0.561, 0.2628, -0.2169), (-1.004, 0.581, 0.4585), (-0.9999, 0.4191, 0.4585), (-0.2706, 0.874, 0.4585), (-0.2679, 0.4365, 0.008218), (-0.6587, 0.205, 0.008218), (-0.6118, 1.089, 0.008218), (-0.722, 1.168, 0.5127), (-0.722, 1.168, 0.1709), (-0.7223, 1.116, 0.3418), (-0.7218, 1.219, 0.3418), (-0.7225, 1.311, 0.5127), (-0.7225, 1.311, 0.1709), (-0.722, 1.291, 0.3418), (-0.723, 1.33, 0.3418), (-0.4076, 1.858, 0.3165), (-0.4076, 1.858, 0.1055), (-0.4723, 1.911, 0.211), (-0.3429, 1.805, 0.211), (-0.6198, 1.24, 0.3165), (-0.6198, 1.24, 0.1055), (-0.5689, 1.225, 0.211), (-0.6707, 1.256, 0.211), (-0.2693, 0.6553, 0.7899), (-0.2693, 0.6553, 0.719), (-0.2699, 0.7647, 0.7545), (-0.2686, 0.5459, 0.7545), (-0.4633, 0.3207, 0.7899), (-0.4633, 0.3207, 0.719), (-0.3656, 0.3786, 0.7545), (-0.561, 0.2628, 0.7545), (-0.8661, 0.9732, 0.7899), (-0.8661, 0.9732, 0.719), (-0.9379, 0.9274, 0.7545), (-0.7943, 1.019, 0.7545), (-0.4412, 0.9818, 0.7899), (-0.4412, 0.9818, 0.719), (-0.5265, 1.036, 0.7545), (-0.3559, 0.9279, 0.7545), (-0.8293, 0.312, 0.7899), (-0.8293, 0.312, 0.719), (-0.744, 0.2585, 0.7545), (-0.9146, 0.3655, 0.7545), (-0.2057, 1.381, 0.239), (-0.2057, 1.381, 0.07966), (-0.1782, 1.383, 0.1593), (-0.2331, 1.378, 0.1593), (-0.1122, 1.52, 0.239), (-0.1122, 1.52, 0.07966), (-0.1093, 1.541, 0.1593), (-0.115, 1.499, 0.1593), (-0.2875, 1.391, 0.239), (-0.2875, 1.391, 0.07966), (-0.274, 1.383, 0.1593), (-0.301, 1.398, 0.1593), (-0.1482, 1.603, 0.239), (-0.1482, 1.603, 0.07966), (-0.169, 1.623, 0.1593), (-0.1273, 1.582, 0.1593), (-0.09984, 1.307, 0.1723), (-0.09984, 1.307, 0.05744), (-0.08306, 1.298, 0.1149), (-0.1166, 1.316, 0.1149), (0.02146, 1.373, 0.1723), (0.02146, 1.373, 0.05744), (0.0221, 1.396, 0.1149), (0.02081, 1.349, 0.1149), (-0.1421, 1.356, 0.1723), (-0.1421, 1.356, 0.05744), (-0.1377, 1.341, 0.1149), (-0.1465, 1.371, 0.1149), (-0.02306, 1.307, 0.1723), (-0.02306, 1.307, 0.05744), (-0.001448, 1.316, 0.1149), (-0.04468, 1.298, 0.1149), (0.005327, 1.454, 0.1723), (0.005327, 1.454, 0.05744), (-0.003383, 1.472, 0.1149), (0.01404, 1.437, 0.1149), (-0.4162, 1.308, 0.3165), (-0.4162, 1.308, 0.1055), (-0.3654, 1.357, 0.211), (-0.4671, 1.259, 0.211), (-1.002, 0.5, 0.008218), (-1.002, 0.5, 0.4585), (-1.003, 0.5405, 0.2333), (-1.001, 0.4596, 0.2333), (-0.2693, 0.6553, 0.008218), (-0.2693, 0.6553, 0.4585), (-0.2686, 0.5459, 0.2333), (-0.2699, 0.7647, 0.2333), (-0.4633, 0.3207, 0.008218), (-0.4633, 0.3207, 0.4585), (-0.561, 0.2628, 0.2333), (-0.3656, 0.3786, 0.2333), (-0.4412, 0.9818, 0.008218), (-0.4412, 0.9818, 0.4585), (-0.3559, 0.9279, 0.2333), (-0.5265, 1.036, 0.2333), (-0.8293, 0.312, 0.008218), (-0.8293, 0.312, 0.4585), (-0.9146, 0.3655, 0.2333), (-0.744, 0.2585, 0.2333), (-0.7218, 1.219, 0.5127), (-0.723, 1.33, 0.5127), (-0.3429, 1.805, 0.3165), (-0.6707, 1.256, 0.3165), (-0.2686, 0.5459, 0.7899), (-0.561, 0.2628, 0.7899), (-0.7943, 1.019, 0.7899), (-0.3559, 0.9279, 0.7899), (-0.9146, 0.3655, 0.7899), (-0.2331, 1.378, 0.239), (-0.115, 1.499, 0.239), (-0.301, 1.398, 0.239), (-0.1273, 1.582, 0.239), (-0.1166, 1.316, 0.1723), (0.02081, 1.349, 0.1723), (-0.1465, 1.371, 0.1723), (-0.04468, 1.298, 0.1723), (0.01404, 1.437, 0.1723), (-0.4671, 1.259, 0.3165), (-1.001, 0.4596, 0.008218), (-0.2699, 0.7647, 0.008218), (-0.3656, 0.3786, 0.008218), (-0.5265, 1.036, 0.008218), (-0.744, 0.2585, 0.008218), (-0.7223, 1.116, 0.5127), (-0.7223, 1.116, 0.1709), (-0.7218, 1.219, 0.1709), (-0.722, 1.291, 0.5127), (-0.722, 1.291, 0.1709), (-0.723, 1.33, 0.1709), (-0.4723, 1.911, 0.3165), (-0.4723, 1.911, 0.1055), (-0.3429, 1.805, 0.1055), (-0.5689, 1.225, 0.3165), (-0.5689, 1.225, 0.1055), (-0.6707, 1.256, 0.1055), (-0.2699, 0.7647, 0.7899), (-0.2699, 0.7647, 0.719), (-0.2686, 0.5459, 0.719), (-0.3656, 0.3786, 0.7899), (-0.3656, 0.3786, 0.719), (-0.561, 0.2628, 0.719), (-0.9379, 0.9274, 0.7899), (-0.9379, 0.9274, 0.719), (-0.7943, 1.019, 0.719), (-0.5265, 1.036, 0.7899), (-0.5265, 1.036, 0.719), (-0.3559, 0.9279, 0.719), (-0.744, 0.2585, 0.7899), (-0.744, 0.2585, 0.719), (-0.9146, 0.3655, 0.719), (-0.1782, 1.383, 0.239), (-0.1782, 1.383, 0.07966), (-0.2331, 1.378, 0.07966), (-0.1093, 1.541, 0.239), (-0.1093, 1.541, 0.07966), (-0.115, 1.499, 0.07966), (-0.274, 1.383, 0.239), (-0.274, 1.383, 0.07966), (-0.301, 1.398, 0.07966), (-0.169, 1.623, 0.239), (-0.169, 1.623, 0.07966), (-0.1273, 1.582, 0.07966), (-0.08306, 1.298, 0.1723), (-0.08306, 1.298, 0.05744), (-0.1166, 1.316, 0.05744), (0.0221, 1.396, 0.1723), (0.0221, 1.396, 0.05744), (0.02081, 1.349, 0.05744), (-0.1377, 1.341, 0.1723), (-0.1377, 1.341, 0.05744), (-0.1465, 1.371, 0.05744), (-0.001448, 1.316, 0.1723), (-0.001448, 1.316, 0.05744), (-0.04468, 1.298, 0.05744), (-0.003383, 1.472, 0.1723), (-0.003383, 1.472, 0.05744), (0.01404, 1.437, 0.05744), (-0.3654, 1.357, 0.3165), (-0.3654, 1.357, 0.1055), (-0.4671, 1.259, 0.1055), (-1.003, 0.5405, 0.008218), (-1.003, 0.5405, 0.4585), (-1.001, 0.4596, 0.4585), (-0.2686, 0.5459, 0.008218), (-0.2686, 0.5459, 0.4585), (-0.2699, 0.7647, 0.4585), (-0.561, 0.2628, 0.008218), (-0.561, 0.2628, 0.4585), (-0.3656, 0.3786, 0.4585), (-0.3559, 0.9279, 0.008218), (-0.3559, 0.9279, 0.4585), (-0.5265, 1.036, 0.4585), (-0.9146, 0.3655, 0.008218), (-0.9146, 0.3655, 0.4585), (-0.744, 0.2585, 0.4585)], [(38, 177), (173, 5)], [(45, 46, 86, 85), (42, 0, 48, 83), (4, 5, 53, 52), (7, 8, 56, 55), (10, 11, 59, 58), (13, 14, 62, 61), (16, 17, 65, 64), (19, 20, 68, 67), (22, 23, 71, 70), (25, 26, 74, 73), (28, 29, 77, 76), (31, 32, 80, 79), (1, 34, 82, 49), (42, 2, 50, 83), (3, 2, 50, 51), (5, 6, 54, 53), (8, 9, 57, 56), (11, 12, 60, 59), (14, 15, 63, 62), (17, 18, 66, 65), (20, 21, 69, 68), (23, 24, 72, 71), (26, 27, 75, 74), (29, 30, 78, 77), (32, 33, 81, 80), (43, 47, 87, 84), (0, 4, 52, 48), (3, 1, 49, 51), (6, 7, 55, 54), (9, 10, 58, 57), (12, 13, 61, 60), (15, 16, 64, 63), (18, 19, 67, 66), (21, 22, 70, 69), (24, 25, 73, 72), (27, 28, 76, 75), (30, 31, 79, 78), (33, 34, 82, 81), (48, 52, 92, 88), (51, 49, 89, 91), (54, 55, 95, 94), (57, 58, 98, 97), (60, 61, 101, 100), (63, 64, 104, 103), (66, 67, 107, 106), (69, 70, 110, 109), (72, 73, 113, 112), (75, 76, 116, 115), (78, 79, 119, 118), (81, 82, 122, 121), (85, 86, 126, 125), (83, 48, 88, 123), (52, 53, 93, 92), (55, 56, 96, 95), (58, 59, 99, 98), (61, 62, 102, 101), (64, 65, 105, 104), (67, 68, 108, 107), (70, 71, 111, 110), (73, 74, 114, 113), (76, 77, 117, 116), (79, 80, 120, 119), (49, 82, 122, 89), (84, 87, 127, 124), (51, 50, 90, 91), (53, 54, 94, 93), (56, 57, 97, 96), (59, 60, 100, 99), (62, 63, 103, 102), (65, 66, 106, 105), (68, 69, 109, 108), (71, 72, 112, 111), (74, 75, 115, 114), (77, 78, 118, 117), (80, 81, 121, 120), (83, 50, 90, 123), (88, 92, 132, 489, 345, 597, 128), (91, 89, 129, 492, 348, 600, 131), (94, 95, 135, 495, 351, 603, 134), (97, 98, 138, 498, 354, 606, 137), (100, 101, 141, 501, 357, 609, 140), (103, 104, 144, 504, 360, 612, 143), (106, 107, 147, 507, 363, 615, 146), (109, 110, 150, 510, 366, 618, 149), (112, 113, 153, 513, 369, 621, 152), (115, 116, 156, 516, 372, 624, 155), (118, 119, 159, 519, 375, 627, 158), (121, 122, 162, 522, 378, 630, 161), (190, 192, 1771, 1667, 1851, 191, 195, 1769, 1665, 1849, 194, 1770, 1666, 1850, 193, 1772, 1668, 1852, 189, 1768, 1664, 1848, 188), (123, 88, 128, 490, 346, 598, 163), (92, 93, 133, 493, 349, 601, 132), (95, 96, 136, 496, 352, 604, 135), (98, 99, 139, 499, 355, 607, 138), (101, 102, 142, 502, 358, 610, 141), (104, 105, 145, 505, 361, 613, 144), (107, 108, 148, 508, 364, 616, 147), (110, 111, 151, 511, 367, 619, 150), (113, 114, 154, 514, 370, 622, 153), (116, 117, 157, 517, 373, 625, 156), (119, 120, 160, 520, 376, 628, 159), (89, 122, 162, 523, 379, 631, 129), (2001, 1756, 166, 1754), (91, 90, 130, 491, 347, 599, 131), (93, 94, 134, 494, 350, 602, 133), (96, 97, 137, 497, 353, 605, 136), (99, 100, 140, 500, 356, 608, 139), (102, 103, 143, 503, 359, 611, 142), (105, 106, 146, 506, 362, 614, 145), (108, 109, 149, 509, 365, 617, 148), (111, 112, 152, 512, 368, 620, 151), (114, 115, 155, 515, 371, 623, 154), (117, 118, 158, 518, 374, 626, 157), (120, 121, 161, 521, 377, 629, 160), (123, 90, 130, 524, 380, 632, 163), (43, 45, 172, 170), (43, 41, 168, 170), (1837, 1835, 171), (41, 42, 169, 168), (2002, 1759, 165, 1752), (170, 172, 1853, 1669, 1773, 192, 190), (4, 39, 1839, 1655, 1759, 165, 167), (39, 4, 35, 37), (93, 92, 178, 179), (2003, 1764, 182, 1763), (2004, 1766, 184, 1745), (173, 174, 1765, 1661, 1845, 181, 180), (175, 1784, 1680, 1864, 202, 1841, 1657, 1761, 176, 1767, 1663, 1847, 183, 1746, 1642, 1826, 182, 1764, 1660, 1844), (39, 1747, 1643, 1827, 38, 36, 37), (35, 180, 181, 1843, 1659, 1763, 182, 1826, 1642, 1746, 183, 1811, 1707, 1891, 225, 1825, 1641, 1745, 184, 36, 37), (170, 168, 169, 167, 165, 1752, 1648, 1832, 166, 1754, 1650, 1834, 171, 1835, 1651, 1755, 172), (1829, 170, 190, 188, 1854), (2005, 1775, 193, 1850), (2006, 1777, 189, 1852), (1859, 1778, 195, 191), (2007, 1859, 191, 1851), (2008, 1856, 194, 1849), (2009, 1854, 188, 1848), (2010, 1789, 204, 1866), (210, 209, 208, 1788, 1684, 1868, 207, 1787, 1683, 1867, 206, 205, 1786, 1682, 1866, 204, 1785, 1681, 1865, 203), (2011, 1791, 206, 1867), (201, 200, 1873, 1689, 1793, 208, 209), (2012, 1794, 203, 1865), (202, 201, 209, 210), (1791, 1870, 205, 206), (1841, 202, 210, 203, 1794), (2013, 1872, 207, 1868), (198, 216, 224, 218), (219, 1800, 1696, 1880, 217, 218, 224, 223, 1804, 1700, 1884, 222, 1803, 1699, 1883, 221, 1802, 1698, 1882, 220, 1801, 1697, 1881), (2014, 1805, 219, 1881), (2015, 1807, 221, 1883), (216, 215, 1889, 1705, 1809, 223, 224), (2016, 1810, 217, 1880), (197, 198, 218, 217, 1810, 1706, 1890), (2017, 1886, 220, 1882), (2018, 1888, 222, 1884), (2019, 1813, 225, 1891), (172, 170, 1899, 1715, 1819, 229, 231), (2020, 1820, 227, 1815), (2021, 1821, 233, 1817), (2022, 1902, 232, 1818), (187, 171, 230, 234, 1904, 1720, 1824), (171, 1835, 1651, 1755, 172, 231, 230), (2023, 1904, 234, 1816), (2024, 1903, 228, 1814), (227, 1894, 1710, 1814, 228, 236, 235), (131, 599, 347, 491, 130, 239, 1139, 995, 1247, 240), (133, 602, 350, 494, 134, 243, 1142, 998, 1250, 242), (136, 605, 353, 497, 137, 246, 1145, 1001, 1253, 245), (139, 608, 356, 500, 140, 249, 1148, 1004, 1256, 248), (142, 611, 359, 503, 143, 252, 1151, 1007, 1259, 251), (145, 614, 362, 506, 146, 255, 1154, 1010, 1262, 254), (148, 617, 365, 509, 149, 258, 1157, 1013, 1265, 257), (151, 620, 368, 512, 152, 261, 1160, 1016, 1268, 260), (154, 623, 371, 515, 155, 264, 1163, 1019, 1271, 263), (157, 626, 374, 518, 158, 267, 1166, 1022, 1274, 266), (160, 629, 377, 521, 161, 270, 1169, 1025, 1277, 269), (163, 632, 380, 524, 130, 239, 1172, 1028, 1280, 272), (128, 597, 345, 489, 132, 241, 1137, 993, 1245, 237), (131, 600, 348, 492, 129, 238, 1140, 996, 1248, 240), (134, 603, 351, 495, 135, 244, 1143, 999, 1251, 243), (137, 606, 354, 498, 138, 247, 1146, 1002, 1254, 246), (140, 609, 357, 501, 141, 250, 1149, 1005, 1257, 249), (143, 612, 360, 504, 144, 253, 1152, 1008, 1260, 252), (146, 615, 363, 507, 147, 256, 1155, 1011, 1263, 255), (149, 618, 366, 510, 150, 259, 1158, 1014, 1266, 258), (152, 621, 369, 513, 153, 262, 1161, 1017, 1269, 261), (155, 624, 372, 516, 156, 265, 1164, 1020, 1272, 264), (158, 627, 375, 519, 159, 268, 1167, 1023, 1275, 267), (161, 630, 378, 522, 162, 271, 1170, 1026, 1278, 270), (163, 598, 346, 490, 128, 237, 1138, 994, 1246, 272), (132, 601, 349, 493, 133, 242, 1141, 997, 1249, 241), (135, 604, 352, 496, 136, 245, 1144, 1000, 1252, 244), (138, 607, 355, 499, 139, 248, 1147, 1003, 1255, 247), (141, 610, 358, 502, 142, 251, 1150, 1006, 1258, 250), (144, 613, 361, 505, 145, 254, 1153, 1009, 1261, 253), (147, 616, 364, 508, 148, 257, 1156, 1012, 1264, 256), (150, 619, 367, 511, 151, 260, 1159, 1015, 1267, 259), (153, 622, 370, 514, 154, 263, 1162, 1018, 1270, 262), (156, 625, 373, 517, 157, 266, 1165, 1021, 1273, 265), (159, 628, 376, 520, 160, 269, 1168, 1024, 1276, 268), (129, 631, 379, 523, 162, 271, 1171, 1027, 1279, 238), (1497, 1209, 307, 1206), (1498, 1211, 273, 1174), (1499, 1213, 278, 1177), (1500, 1215, 281, 1180), (1501, 1217, 284, 1183), (1502, 1219, 287, 1186), (1503, 1221, 290, 1189), (1504, 1223, 293, 1192), (1505, 1225, 296, 1195), (1506, 1227, 299, 1198), (1507, 1229, 302, 1201), (1508, 1231, 305, 1204), (1509, 1209, 307, 1207), (1510, 1234, 275, 1175), (1511, 1236, 279, 1178), (1512, 1237, 282, 1181), (1513, 1238, 285, 1184), (1514, 1239, 288, 1187), (1515, 1240, 291, 1190), (1516, 1241, 294, 1193), (1517, 1242, 297, 1196), (1518, 1243, 300, 1199), (1519, 1244, 303, 1202), (1520, 1318, 306, 1205), (1521, 1234, 275, 1208), (1522, 1322, 277, 1173), (1523, 1341, 274, 1176), (1524, 1324, 280, 1179), (1525, 1326, 283, 1182), (1526, 1328, 286, 1185), (1527, 1330, 289, 1188), (1528, 1332, 292, 1191), (1529, 1334, 295, 1194), (1530, 1336, 298, 1197), (1531, 1338, 301, 1200), (1532, 1340, 304, 1203), (849, 561, 312, 635), (850, 563, 314, 638), (851, 565, 317, 641), (852, 567, 320, 644), (853, 569, 323, 647), (854, 571, 326, 650), (855, 573, 329, 653), (856, 575, 332, 656), (857, 577, 335, 659), (858, 579, 338, 662), (859, 581, 341, 665), (860, 583, 344, 668), (861, 584, 309, 633), (862, 561, 312, 636), (863, 672, 315, 639), (864, 674, 318, 642), (865, 676, 321, 645), (866, 678, 324, 648), (867, 680, 327, 651), (868, 682, 330, 654), (869, 684, 333, 657), (870, 686, 336, 660), (871, 688, 339, 663), (872, 690, 342, 666), (873, 583, 344, 634), (874, 693, 313, 637), (875, 695, 316, 640), (876, 696, 319, 643), (877, 697, 322, 646), (878, 698, 325, 649), (879, 699, 328, 652), (880, 700, 331, 655), (881, 701, 334, 658), (882, 702, 337, 661), (883, 703, 340, 664), (884, 694, 310, 667), (885, 705, 383, 527), (886, 706, 453, 707), (887, 669, 417, 708), (888, 709, 386, 530), (889, 710, 454, 711), (890, 671, 419, 712), (891, 713, 389, 533), (892, 714, 455, 715), (893, 673, 421, 716), (894, 717, 392, 536), (895, 718, 456, 719), (896, 675, 423, 720), (897, 721, 395, 539), (898, 722, 457, 723), (899, 677, 425, 724), (900, 725, 398, 542), (901, 726, 458, 727), (902, 679, 427, 728), (903, 729, 401, 545), (904, 730, 459, 731), (905, 681, 429, 732), (906, 733, 404, 548), (907, 734, 460, 735), (908, 683, 431, 736), (909, 737, 407, 551), (910, 738, 461, 739), (911, 685, 433, 740), (912, 741, 410, 554), (913, 742, 462, 743), (914, 687, 435, 744), (915, 745, 413, 557), (916, 746, 463, 747), (917, 689, 437, 748), (918, 749, 416, 560), (919, 750, 464, 751), (920, 691, 439, 752), (921, 753, 381, 525), (922, 754, 465, 755), (923, 692, 440, 756), (924, 757, 384, 528), (925, 758, 466, 759), (926, 669, 417, 760), (927, 761, 387, 531), (928, 762, 467, 763), (929, 564, 420, 764), (930, 765, 390, 534), (931, 766, 468, 767), (932, 566, 422, 768), (933, 769, 393, 537), (934, 770, 469, 771), (935, 568, 424, 772), (936, 773, 396, 540), (937, 774, 470, 775), (938, 570, 426, 776), (939, 777, 399, 543), (940, 778, 471, 779), (941, 572, 428, 780), (942, 781, 402, 546), (943, 782, 472, 783), (944, 574, 430, 784), (945, 785, 405, 549), (946, 786, 473, 787), (947, 576, 432, 788), (948, 789, 408, 552), (949, 790, 474, 791), (950, 578, 434, 792), (951, 793, 411, 555), (952, 794, 475, 795), (953, 580, 436, 796), (954, 797, 414, 558), (955, 798, 476, 799), (956, 582, 438, 800), (957, 801, 382, 526), (958, 802, 477, 803), (959, 691, 439, 804), (960, 805, 385, 529), (961, 806, 478, 807), (962, 585, 441, 808), (963, 809, 388, 532), (964, 810, 479, 811), (965, 587, 443, 812), (966, 813, 391, 535), (967, 814, 480, 815), (968, 588, 444, 816), (969, 817, 394, 538), (970, 818, 481, 819), (971, 589, 445, 820), (972, 821, 397, 541), (973, 822, 482, 823), (974, 590, 446, 824), (975, 825, 400, 544), (976, 826, 483, 827), (977, 591, 447, 828), (978, 829, 403, 547), (979, 830, 484, 831), (980, 592, 448, 832), (981, 833, 406, 550), (982, 834, 485, 835), (983, 593, 449, 836), (984, 837, 409, 553), (985, 838, 486, 839), (986, 594, 450, 840), (987, 841, 412, 556), (988, 842, 487, 843), (989, 595, 451, 844), (990, 845, 415, 559), (991, 846, 488, 847), (992, 586, 442, 848), (705, 849, 635, 383), (453, 708, 849, 705), (708, 417, 561, 849), (709, 850, 638, 386), (454, 712, 850, 709), (712, 419, 563, 850), (713, 851, 641, 389), (455, 716, 851, 713), (716, 421, 565, 851), (717, 852, 644, 392), (456, 720, 852, 717), (720, 423, 567, 852), (721, 853, 647, 395), (457, 724, 853, 721), (724, 425, 569, 853), (725, 854, 650, 398), (458, 728, 854, 725), (728, 427, 571, 854), (729, 855, 653, 401), (459, 732, 855, 729), (732, 429, 573, 855), (733, 856, 656, 404), (460, 736, 856, 733), (736, 431, 575, 856), (737, 857, 659, 407), (461, 740, 857, 737), (740, 433, 577, 857), (741, 858, 662, 410), (462, 744, 858, 741), (744, 435, 579, 858), (745, 859, 665, 413), (463, 748, 859, 745), (748, 437, 581, 859), (749, 860, 668, 416), (464, 752, 860, 749), (752, 439, 583, 860), (753, 861, 633, 381), (465, 756, 861, 753), (756, 440, 584, 861), (757, 862, 636, 384), (466, 760, 862, 757), (760, 417, 561, 862), (761, 863, 639, 387), (467, 764, 863, 761), (764, 420, 672, 863), (765, 864, 642, 390), (468, 768, 864, 765), (768, 422, 674, 864), (769, 865, 645, 393), (469, 772, 865, 769), (772, 424, 676, 865), (773, 866, 648, 396), (470, 776, 866, 773), (776, 426, 678, 866), (777, 867, 651, 399), (471, 780, 867, 777), (780, 428, 680, 867), (781, 868, 654, 402), (472, 784, 868, 781), (784, 430, 682, 868), (785, 869, 657, 405), (473, 788, 869, 785), (788, 432, 684, 869), (789, 870, 660, 408), (474, 792, 870, 789), (792, 434, 686, 870), (793, 871, 663, 411), (475, 796, 871, 793), (796, 436, 688, 871), (797, 872, 666, 414), (476, 800, 872, 797), (800, 438, 690, 872), (801, 873, 634, 382), (477, 804, 873, 801), (804, 439, 583, 873), (805, 874, 637, 385), (478, 808, 874, 805), (808, 441, 693, 874), (809, 875, 640, 388), (479, 812, 875, 809), (812, 443, 695, 875), (813, 876, 643, 391), (480, 816, 876, 813), (816, 444, 696, 876), (817, 877, 646, 394), (481, 820, 877, 817), (820, 445, 697, 877), (821, 878, 649, 397), (482, 824, 878, 821), (824, 446, 698, 878), (825, 879, 652, 400), (483, 828, 879, 825), (828, 447, 699, 879), (829, 880, 655, 403), (484, 832, 880, 829), (832, 448, 700, 880), (833, 881, 658, 406), (485, 836, 881, 833), (836, 449, 701, 881), (837, 882, 661, 409), (486, 840, 882, 837), (840, 450, 702, 882), (841, 883, 664, 412), (487, 844, 883, 841), (844, 451, 703, 883), (845, 884, 667, 415), (488, 848, 884, 845), (848, 442, 694, 884), (670, 885, 527, 311), (418, 707, 885, 670), (707, 453, 705, 885), (562, 886, 707, 418), (130, 491, 886, 562), (491, 347, 706, 886), (706, 887, 708, 453), (347, 599, 887, 706), (599, 131, 669, 887), (672, 888, 530, 315), (420, 711, 888, 672), (711, 454, 709, 888), (564, 889, 711, 420), (134, 494, 889, 564), (494, 350, 710, 889), (710, 890, 712, 454), (350, 602, 890, 710), (602, 133, 671, 890), (674, 891, 533, 318), (422, 715, 891, 674), (715, 455, 713, 891), (566, 892, 715, 422), (137, 497, 892, 566), (497, 353, 714, 892), (714, 893, 716, 455), (353, 605, 893, 714), (605, 136, 673, 893), (676, 894, 536, 321), (424, 719, 894, 676), (719, 456, 717, 894), (568, 895, 719, 424), (140, 500, 895, 568), (500, 356, 718, 895), (718, 896, 720, 456), (356, 608, 896, 718), (608, 139, 675, 896), (678, 897, 539, 324), (426, 723, 897, 678), (723, 457, 721, 897), (570, 898, 723, 426), (143, 503, 898, 570), (503, 359, 722, 898), (722, 899, 724, 457), (359, 611, 899, 722), (611, 142, 677, 899), (680, 900, 542, 327), (428, 727, 900, 680), (727, 458, 725, 900), (572, 901, 727, 428), (146, 506, 901, 572), (506, 362, 726, 901), (726, 902, 728, 458), (362, 614, 902, 726), (614, 145, 679, 902), (682, 903, 545, 330), (430, 731, 903, 682), (731, 459, 729, 903), (574, 904, 731, 430), (149, 509, 904, 574), (509, 365, 730, 904), (730, 905, 732, 459), (365, 617, 905, 730), (617, 148, 681, 905), (684, 906, 548, 333), (432, 735, 906, 684), (735, 460, 733, 906), (576, 907, 735, 432), (152, 512, 907, 576), (512, 368, 734, 907), (734, 908, 736, 460), (368, 620, 908, 734), (620, 151, 683, 908), (686, 909, 551, 336), (434, 739, 909, 686), (739, 461, 737, 909), (578, 910, 739, 434), (155, 515, 910, 578), (515, 371, 738, 910), (738, 911, 740, 461), (371, 623, 911, 738), (623, 154, 685, 911), (688, 912, 554, 339), (436, 743, 912, 688), (743, 462, 741, 912), (580, 913, 743, 436), (158, 518, 913, 580), (518, 374, 742, 913), (742, 914, 744, 462), (374, 626, 914, 742), (626, 157, 687, 914), (690, 915, 557, 342), (438, 747, 915, 690), (747, 463, 745, 915), (582, 916, 747, 438), (161, 521, 916, 582), (521, 377, 746, 916), (746, 917, 748, 463), (377, 629, 917, 746), (629, 160, 689, 917), (670, 918, 560, 311), (418, 751, 918, 670), (751, 464, 749, 918), (562, 919, 751, 418), (130, 524, 919, 562), (524, 380, 750, 919), (750, 920, 752, 464), (380, 632, 920, 750), (632, 163, 691, 920), (693, 921, 525, 313), (441, 755, 921, 693), (755, 465, 753, 921), (585, 922, 755, 441), (132, 489, 922, 585), (489, 345, 754, 922), (754, 923, 756, 465), (345, 597, 923, 754), (597, 128, 692, 923), (694, 924, 528, 310), (442, 759, 924, 694), (759, 466, 757, 924), (586, 925, 759, 442), (129, 492, 925, 586), (492, 348, 758, 925), (758, 926, 760, 466), (348, 600, 926, 758), (600, 131, 669, 926), (695, 927, 531, 316), (443, 763, 927, 695), (763, 467, 761, 927), (587, 928, 763, 443), (135, 495, 928, 587), (495, 351, 762, 928), (762, 929, 764, 467), (351, 603, 929, 762), (603, 134, 564, 929), (696, 930, 534, 319), (444, 767, 930, 696), (767, 468, 765, 930), (588, 931, 767, 444), (138, 498, 931, 588), (498, 354, 766, 931), (766, 932, 768, 468), (354, 606, 932, 766), (606, 137, 566, 932), (697, 933, 537, 322), (445, 771, 933, 697), (771, 469, 769, 933), (589, 934, 771, 445), (141, 501, 934, 589), (501, 357, 770, 934), (770, 935, 772, 469), (357, 609, 935, 770), (609, 140, 568, 935), (698, 936, 540, 325), (446, 775, 936, 698), (775, 470, 773, 936), (590, 937, 775, 446), (144, 504, 937, 590), (504, 360, 774, 937), (774, 938, 776, 470), (360, 612, 938, 774), (612, 143, 570, 938), (699, 939, 543, 328), (447, 779, 939, 699), (779, 471, 777, 939), (591, 940, 779, 447), (147, 507, 940, 591), (507, 363, 778, 940), (778, 941, 780, 471), (363, 615, 941, 778), (615, 146, 572, 941), (700, 942, 546, 331), (448, 783, 942, 700), (783, 472, 781, 942), (592, 943, 783, 448), (150, 510, 943, 592), (510, 366, 782, 943), (782, 944, 784, 472), (366, 618, 944, 782), (618, 149, 574, 944), (701, 945, 549, 334), (449, 787, 945, 701), (787, 473, 785, 945), (593, 946, 787, 449), (153, 513, 946, 593), (513, 369, 786, 946), (786, 947, 788, 473), (369, 621, 947, 786), (621, 152, 576, 947), (702, 948, 552, 337), (450, 791, 948, 702), (791, 474, 789, 948), (594, 949, 791, 450), (156, 516, 949, 594), (516, 372, 790, 949), (790, 950, 792, 474), (372, 624, 950, 790), (624, 155, 578, 950), (703, 951, 555, 340), (451, 795, 951, 703), (795, 475, 793, 951), (595, 952, 795, 451), (159, 519, 952, 595), (519, 375, 794, 952), (794, 953, 796, 475), (375, 627, 953, 794), (627, 158, 580, 953), (704, 954, 558, 343), (452, 799, 954, 704), (799, 476, 797, 954), (596, 955, 799, 452), (162, 522, 955, 596), (522, 378, 798, 955), (798, 956, 800, 476), (378, 630, 956, 798), (630, 161, 582, 956), (584, 957, 526, 309), (440, 803, 957, 584), (803, 477, 801, 957), (692, 958, 803, 440), (128, 490, 958, 692), (490, 346, 802, 958), (802, 959, 804, 477), (346, 598, 959, 802), (598, 163, 691, 959), (563, 960, 529, 314), (419, 807, 960, 563), (807, 478, 805, 960), (671, 961, 807, 419), (133, 493, 961, 671), (493, 349, 806, 961), (806, 962, 808, 478), (349, 601, 962, 806), (601, 132, 585, 962), (565, 963, 532, 317), (421, 811, 963, 565), (811, 479, 809, 963), (673, 964, 811, 421), (136, 496, 964, 673), (496, 352, 810, 964), (810, 965, 812, 479), (352, 604, 965, 810), (604, 135, 587, 965), (567, 966, 535, 320), (423, 815, 966, 567), (815, 480, 813, 966), (675, 967, 815, 423), (139, 499, 967, 675), (499, 355, 814, 967), (814, 968, 816, 480), (355, 607, 968, 814), (607, 138, 588, 968), (569, 969, 538, 323), (425, 819, 969, 569), (819, 481, 817, 969), (677, 970, 819, 425), (142, 502, 970, 677), (502, 358, 818, 970), (818, 971, 820, 481), (358, 610, 971, 818), (610, 141, 589, 971), (571, 972, 541, 326), (427, 823, 972, 571), (823, 482, 821, 972), (679, 973, 823, 427), (145, 505, 973, 679), (505, 361, 822, 973), (822, 974, 824, 482), (361, 613, 974, 822), (613, 144, 590, 974), (573, 975, 544, 329), (429, 827, 975, 573), (827, 483, 825, 975), (681, 976, 827, 429), (148, 508, 976, 681), (508, 364, 826, 976), (826, 977, 828, 483), (364, 616, 977, 826), (616, 147, 591, 977), (575, 978, 547, 332), (431, 831, 978, 575), (831, 484, 829, 978), (683, 979, 831, 431), (151, 511, 979, 683), (511, 367, 830, 979), (830, 980, 832, 484), (367, 619, 980, 830), (619, 150, 592, 980), (577, 981, 550, 335), (433, 835, 981, 577), (835, 485, 833, 981), (685, 982, 835, 433), (154, 514, 982, 685), (514, 370, 834, 982), (834, 983, 836, 485), (370, 622, 983, 834), (622, 153, 593, 983), (579, 984, 553, 338), (435, 839, 984, 579), (839, 486, 837, 984), (687, 985, 839, 435), (157, 517, 985, 687), (517, 373, 838, 985), (838, 986, 840, 486), (373, 625, 986, 838), (625, 156, 594, 986), (581, 987, 556, 341), (437, 843, 987, 581), (843, 487, 841, 987), (689, 988, 843, 437), (160, 520, 988, 689), (520, 376, 842, 988), (842, 989, 844, 487), (376, 628, 989, 842), (628, 159, 595, 989), (704, 990, 559, 343), (452, 847, 990, 704), (847, 488, 845, 990), (596, 991, 847, 452), (162, 523, 991, 596), (523, 379, 846, 991), (846, 992, 848, 488), (379, 631, 992, 846), (631, 129, 586, 992), (1533, 1353, 1062, 1314), (1534, 1354, 1101, 1355), (1535, 1317, 1065, 1356), (1536, 1357, 1030, 1282), (1537, 1358, 1102, 1359), (1538, 1319, 1067, 1360), (1539, 1361, 1033, 1285), (1540, 1362, 1103, 1363), (1541, 1321, 1069, 1364), (1542, 1365, 1036, 1288), (1543, 1366, 1104, 1367), (1544, 1323, 1071, 1368), (1545, 1369, 1039, 1291), (1546, 1370, 1105, 1371), (1547, 1325, 1073, 1372), (1548, 1373, 1042, 1294), (1549, 1374, 1106, 1375), (1550, 1327, 1075, 1376), (1551, 1377, 1045, 1297), (1552, 1378, 1107, 1379), (1553, 1329, 1077, 1380), (1554, 1381, 1048, 1300), (1555, 1382, 1108, 1383), (1556, 1331, 1079, 1384), (1557, 1385, 1051, 1303), (1558, 1386, 1109, 1387), (1559, 1333, 1081, 1388), (1560, 1389, 1054, 1306), (1561, 1390, 1110, 1391), (1562, 1335, 1083, 1392), (1563, 1393, 1057, 1309), (1564, 1394, 1111, 1395), (1565, 1337, 1085, 1396), (1566, 1397, 1060, 1312), (1567, 1398, 1112, 1399), (1568, 1339, 1087, 1400), (1569, 1401, 1063, 1315), (1570, 1402, 1113, 1403), (1571, 1317, 1065, 1404), (1572, 1405, 1031, 1283), (1573, 1406, 1114, 1407), (1574, 1342, 1090, 1408), (1575, 1409, 1034, 1286), (1576, 1410, 1115, 1411), (1577, 1344, 1092, 1412), (1578, 1413, 1037, 1289), (1579, 1414, 1116, 1415), (1580, 1345, 1093, 1416), (1581, 1417, 1040, 1292), (1582, 1418, 1117, 1419), (1583, 1346, 1094, 1420), (1584, 1421, 1043, 1295), (1585, 1422, 1118, 1423), (1586, 1347, 1095, 1424), (1587, 1425, 1046, 1298), (1588, 1426, 1119, 1427), (1589, 1348, 1096, 1428), (1590, 1429, 1049, 1301), (1591, 1430, 1120, 1431), (1592, 1349, 1097, 1432), (1593, 1433, 1052, 1304), (1594, 1434, 1121, 1435), (1595, 1350, 1098, 1436), (1596, 1437, 1055, 1307), (1597, 1438, 1122, 1439), (1598, 1351, 1099, 1440), (1599, 1441, 1058, 1310), (1600, 1442, 1123, 1443), (1601, 1352, 1100, 1444), (1602, 1445, 1061, 1313), (1603, 1446, 1124, 1447), (1604, 1210, 1066, 1448), (1605, 1449, 1064, 1316), (1606, 1450, 1125, 1451), (1607, 1342, 1090, 1452), (1608, 1453, 1029, 1281), (1609, 1454, 1126, 1455), (1610, 1214, 1070, 1456), (1611, 1457, 1032, 1284), (1612, 1458, 1127, 1459), (1613, 1233, 1089, 1460), (1614, 1461, 1035, 1287), (1615, 1462, 1128, 1463), (1616, 1216, 1072, 1464), (1617, 1465, 1038, 1290), (1618, 1466, 1129, 1467), (1619, 1218, 1074, 1468), (1620, 1469, 1041, 1293), (1621, 1470, 1130, 1471), (1622, 1220, 1076, 1472), (1623, 1473, 1044, 1296), (1624, 1474, 1131, 1475), (1625, 1222, 1078, 1476), (1626, 1477, 1047, 1299), (1627, 1478, 1132, 1479), (1628, 1224, 1080, 1480), (1629, 1481, 1050, 1302), (1630, 1482, 1133, 1483), (1631, 1226, 1082, 1484), (1632, 1485, 1053, 1305), (1633, 1486, 1134, 1487), (1634, 1228, 1084, 1488), (1635, 1489, 1056, 1308), (1636, 1490, 1135, 1491), (1637, 1230, 1086, 1492), (1638, 1493, 1059, 1311), (1639, 1494, 1136, 1495), (1640, 1232, 1088, 1496), (1353, 1497, 1206, 1062), (1101, 1356, 1497, 1353), (1356, 1065, 1209, 1497), (1357, 1498, 1174, 1030), (1102, 1360, 1498, 1357), (1360, 1067, 1211, 1498), (1361, 1499, 1177, 1033), (1103, 1364, 1499, 1361), (1364, 1069, 1213, 1499), (1365, 1500, 1180, 1036), (1104, 1368, 1500, 1365), (1368, 1071, 1215, 1500), (1369, 1501, 1183, 1039), (1105, 1372, 1501, 1369), (1372, 1073, 1217, 1501), (1373, 1502, 1186, 1042), (1106, 1376, 1502, 1373), (1376, 1075, 1219, 1502), (1377, 1503, 1189, 1045), (1107, 1380, 1503, 1377), (1380, 1077, 1221, 1503), (1381, 1504, 1192, 1048), (1108, 1384, 1504, 1381), (1384, 1079, 1223, 1504), (1385, 1505, 1195, 1051), (1109, 1388, 1505, 1385), (1388, 1081, 1225, 1505), (1389, 1506, 1198, 1054), (1110, 1392, 1506, 1389), (1392, 1083, 1227, 1506), (1393, 1507, 1201, 1057), (1111, 1396, 1507, 1393), (1396, 1085, 1229, 1507), (1397, 1508, 1204, 1060), (1112, 1400, 1508, 1397), (1400, 1087, 1231, 1508), (1401, 1509, 1207, 1063), (1113, 1404, 1509, 1401), (1404, 1065, 1209, 1509), (1405, 1510, 1175, 1031), (1114, 1408, 1510, 1405), (1408, 1090, 1234, 1510), (1409, 1511, 1178, 1034), (1115, 1412, 1511, 1409), (1412, 1092, 1236, 1511), (1413, 1512, 1181, 1037), (1116, 1416, 1512, 1413), (1416, 1093, 1237, 1512), (1417, 1513, 1184, 1040), (1117, 1420, 1513, 1417), (1420, 1094, 1238, 1513), (1421, 1514, 1187, 1043), (1118, 1424, 1514, 1421), (1424, 1095, 1239, 1514), (1425, 1515, 1190, 1046), (1119, 1428, 1515, 1425), (1428, 1096, 1240, 1515), (1429, 1516, 1193, 1049), (1120, 1432, 1516, 1429), (1432, 1097, 1241, 1516), (1433, 1517, 1196, 1052), (1121, 1436, 1517, 1433), (1436, 1098, 1242, 1517), (1437, 1518, 1199, 1055), (1122, 1440, 1518, 1437), (1440, 1099, 1243, 1518), (1441, 1519, 1202, 1058), (1123, 1444, 1519, 1441), (1444, 1100, 1244, 1519), (1445, 1520, 1205, 1061), (1124, 1448, 1520, 1445), (1448, 1066, 1318, 1520), (1449, 1521, 1208, 1064), (1125, 1452, 1521, 1449), (1452, 1090, 1234, 1521), (1453, 1522, 1173, 1029), (1126, 1456, 1522, 1453), (1456, 1070, 1322, 1522), (1457, 1523, 1176, 1032), (1127, 1460, 1523, 1457), (1460, 1089, 1341, 1523), (1461, 1524, 1179, 1035), (1128, 1464, 1524, 1461), (1464, 1072, 1324, 1524), (1465, 1525, 1182, 1038), (1129, 1468, 1525, 1465), (1468, 1074, 1326, 1525), (1469, 1526, 1185, 1041), (1130, 1472, 1526, 1469), (1472, 1076, 1328, 1526), (1473, 1527, 1188, 1044), (1131, 1476, 1527, 1473), (1476, 1078, 1330, 1527), (1477, 1528, 1191, 1047), (1132, 1480, 1528, 1477), (1480, 1080, 1332, 1528), (1481, 1529, 1194, 1050), (1133, 1484, 1529, 1481), (1484, 1082, 1334, 1529), (1485, 1530, 1197, 1053), (1134, 1488, 1530, 1485), (1488, 1084, 1336, 1530), (1489, 1531, 1200, 1056), (1135, 1492, 1531, 1489), (1492, 1086, 1338, 1531), (1493, 1532, 1203, 1059), (1136, 1496, 1532, 1493), (1496, 1088, 1340, 1532), (1318, 1533, 1314, 306), (1066, 1355, 1533, 1318), (1355, 1101, 1353, 1533), (1210, 1534, 1355, 1066), (270, 1278, 1534, 1210), (1278, 1026, 1354, 1534), (1354, 1535, 1356, 1101), (1026, 1170, 1535, 1354), (1170, 271, 1317, 1535), (1320, 1536, 1282, 308), (1068, 1359, 1536, 1320), (1359, 1102, 1357, 1536), (1212, 1537, 1359, 1068), (272, 1246, 1537, 1212), (1246, 994, 1358, 1537), (1358, 1538, 1360, 1102), (994, 1138, 1538, 1358), (1138, 237, 1319, 1538), (1322, 1539, 1285, 277), (1070, 1363, 1539, 1322), (1363, 1103, 1361, 1539), (1214, 1540, 1363, 1070), (241, 1249, 1540, 1214), (1249, 997, 1362, 1540), (1362, 1541, 1364, 1103), (997, 1141, 1541, 1362), (1141, 242, 1321, 1541), (1324, 1542, 1288, 280), (1072, 1367, 1542, 1324), (1367, 1104, 1365, 1542), (1216, 1543, 1367, 1072), (244, 1252, 1543, 1216), (1252, 1000, 1366, 1543), (1366, 1544, 1368, 1104), (1000, 1144, 1544, 1366), (1144, 245, 1323, 1544), (1326, 1545, 1291, 283), (1074, 1371, 1545, 1326), (1371, 1105, 1369, 1545), (1218, 1546, 1371, 1074), (247, 1255, 1546, 1218), (1255, 1003, 1370, 1546), (1370, 1547, 1372, 1105), (1003, 1147, 1547, 1370), (1147, 248, 1325, 1547), (1328, 1548, 1294, 286), (1076, 1375, 1548, 1328), (1375, 1106, 1373, 1548), (1220, 1549, 1375, 1076), (250, 1258, 1549, 1220), (1258, 1006, 1374, 1549), (1374, 1550, 1376, 1106), (1006, 1150, 1550, 1374), (1150, 251, 1327, 1550), (1330, 1551, 1297, 289), (1078, 1379, 1551, 1330), (1379, 1107, 1377, 1551), (1222, 1552, 1379, 1078), (253, 1261, 1552, 1222), (1261, 1009, 1378, 1552), (1378, 1553, 1380, 1107), (1009, 1153, 1553, 1378), (1153, 254, 1329, 1553), (1332, 1554, 1300, 292), (1080, 1383, 1554, 1332), (1383, 1108, 1381, 1554), (1224, 1555, 1383, 1080), (256, 1264, 1555, 1224), (1264, 1012, 1382, 1555), (1382, 1556, 1384, 1108), (1012, 1156, 1556, 1382), (1156, 257, 1331, 1556), (1334, 1557, 1303, 295), (1082, 1387, 1557, 1334), (1387, 1109, 1385, 1557), (1226, 1558, 1387, 1082), (259, 1267, 1558, 1226), (1267, 1015, 1386, 1558), (1386, 1559, 1388, 1109), (1015, 1159, 1559, 1386), (1159, 260, 1333, 1559), (1336, 1560, 1306, 298), (1084, 1391, 1560, 1336), (1391, 1110, 1389, 1560), (1228, 1561, 1391, 1084), (262, 1270, 1561, 1228), (1270, 1018, 1390, 1561), (1390, 1562, 1392, 1110), (1018, 1162, 1562, 1390), (1162, 263, 1335, 1562), (1338, 1563, 1309, 301), (1086, 1395, 1563, 1338), (1395, 1111, 1393, 1563), (1230, 1564, 1395, 1086), (265, 1273, 1564, 1230), (1273, 1021, 1394, 1564), (1394, 1565, 1396, 1111), (1021, 1165, 1565, 1394), (1165, 266, 1337, 1565), (1340, 1566, 1312, 304), (1088, 1399, 1566, 1340), (1399, 1112, 1397, 1566), (1232, 1567, 1399, 1088), (268, 1276, 1567, 1232), (1276, 1024, 1398, 1567), (1398, 1568, 1400, 1112), (1024, 1168, 1568, 1398), (1168, 269, 1339, 1568), (1341, 1569, 1315, 274), (1089, 1403, 1569, 1341), (1403, 1113, 1401, 1569), (1233, 1570, 1403, 1089), (238, 1279, 1570, 1233), (1279, 1027, 1402, 1570), (1402, 1571, 1404, 1113), (1027, 1171, 1571, 1402), (1171, 271, 1317, 1571), (1343, 1572, 1283, 276), (1091, 1407, 1572, 1343), (1407, 1114, 1405, 1572), (1235, 1573, 1407, 1091), (240, 1247, 1573, 1235), (1247, 995, 1406, 1573), (1406, 1574, 1408, 1114), (995, 1139, 1574, 1406), (1139, 239, 1342, 1574), (1213, 1575, 1286, 278), (1069, 1411, 1575, 1213), (1411, 1115, 1409, 1575), (1321, 1576, 1411, 1069), (242, 1250, 1576, 1321), (1250, 998, 1410, 1576), (1410, 1577, 1412, 1115), (998, 1142, 1577, 1410), (1142, 243, 1344, 1577), (1215, 1578, 1289, 281), (1071, 1415, 1578, 1215), (1415, 1116, 1413, 1578), (1323, 1579, 1415, 1071), (245, 1253, 1579, 1323), (1253, 1001, 1414, 1579), (1414, 1580, 1416, 1116), (1001, 1145, 1580, 1414), (1145, 246, 1345, 1580), (1217, 1581, 1292, 284), (1073, 1419, 1581, 1217), (1419, 1117, 1417, 1581), (1325, 1582, 1419, 1073), (248, 1256, 1582, 1325), (1256, 1004, 1418, 1582), (1418, 1583, 1420, 1117), (1004, 1148, 1583, 1418), (1148, 249, 1346, 1583), (1219, 1584, 1295, 287), (1075, 1423, 1584, 1219), (1423, 1118, 1421, 1584), (1327, 1585, 1423, 1075), (251, 1259, 1585, 1327), (1259, 1007, 1422, 1585), (1422, 1586, 1424, 1118), (1007, 1151, 1586, 1422), (1151, 252, 1347, 1586), (1221, 1587, 1298, 290), (1077, 1427, 1587, 1221), (1427, 1119, 1425, 1587), (1329, 1588, 1427, 1077), (254, 1262, 1588, 1329), (1262, 1010, 1426, 1588), (1426, 1589, 1428, 1119), (1010, 1154, 1589, 1426), (1154, 255, 1348, 1589), (1223, 1590, 1301, 293), (1079, 1431, 1590, 1223), (1431, 1120, 1429, 1590), (1331, 1591, 1431, 1079), (257, 1265, 1591, 1331), (1265, 1013, 1430, 1591), (1430, 1592, 1432, 1120), (1013, 1157, 1592, 1430), (1157, 258, 1349, 1592), (1225, 1593, 1304, 296), (1081, 1435, 1593, 1225), (1435, 1121, 1433, 1593), (1333, 1594, 1435, 1081), (260, 1268, 1594, 1333), (1268, 1016, 1434, 1594), (1434, 1595, 1436, 1121), (1016, 1160, 1595, 1434), (1160, 261, 1350, 1595), (1227, 1596, 1307, 299), (1083, 1439, 1596, 1227), (1439, 1122, 1437, 1596), (1335, 1597, 1439, 1083), (263, 1271, 1597, 1335), (1271, 1019, 1438, 1597), (1438, 1598, 1440, 1122), (1019, 1163, 1598, 1438), (1163, 264, 1351, 1598), (1229, 1599, 1310, 302), (1085, 1443, 1599, 1229), (1443, 1123, 1441, 1599), (1337, 1600, 1443, 1085), (266, 1274, 1600, 1337), (1274, 1022, 1442, 1600), (1442, 1601, 1444, 1123), (1022, 1166, 1601, 1442), (1166, 267, 1352, 1601), (1231, 1602, 1313, 305), (1087, 1447, 1602, 1231), (1447, 1124, 1445, 1602), (1339, 1603, 1447, 1087), (269, 1277, 1603, 1339), (1277, 1025, 1446, 1603), (1446, 1604, 1448, 1124), (1025, 1169, 1604, 1446), (1169, 270, 1210, 1604), (1320, 1605, 1316, 308), (1068, 1451, 1605, 1320), (1451, 1125, 1449, 1605), (1212, 1606, 1451, 1068), (272, 1280, 1606, 1212), (1280, 1028, 1450, 1606), (1450, 1607, 1452, 1125), (1028, 1172, 1607, 1450), (1172, 239, 1342, 1607), (1211, 1608, 1281, 273), (1067, 1455, 1608, 1211), (1455, 1126, 1453, 1608), (1319, 1609, 1455, 1067), (237, 1245, 1609, 1319), (1245, 993, 1454, 1609), (1454, 1610, 1456, 1126), (993, 1137, 1610, 1454), (1137, 241, 1214, 1610), (1343, 1611, 1284, 276), (1091, 1459, 1611, 1343), (1459, 1127, 1457, 1611), (1235, 1612, 1459, 1091), (240, 1248, 1612, 1235), (1248, 996, 1458, 1612), (1458, 1613, 1460, 1127), (996, 1140, 1613, 1458), (1140, 238, 1233, 1613), (1236, 1614, 1287, 279), (1092, 1463, 1614, 1236), (1463, 1128, 1461, 1614), (1344, 1615, 1463, 1092), (243, 1251, 1615, 1344), (1251, 999, 1462, 1615), (1462, 1616, 1464, 1128), (999, 1143, 1616, 1462), (1143, 244, 1216, 1616), (1237, 1617, 1290, 282), (1093, 1467, 1617, 1237), (1467, 1129, 1465, 1617), (1345, 1618, 1467, 1093), (246, 1254, 1618, 1345), (1254, 1002, 1466, 1618), (1466, 1619, 1468, 1129), (1002, 1146, 1619, 1466), (1146, 247, 1218, 1619), (1238, 1620, 1293, 285), (1094, 1471, 1620, 1238), (1471, 1130, 1469, 1620), (1346, 1621, 1471, 1094), (249, 1257, 1621, 1346), (1257, 1005, 1470, 1621), (1470, 1622, 1472, 1130), (1005, 1149, 1622, 1470), (1149, 250, 1220, 1622), (1239, 1623, 1296, 288), (1095, 1475, 1623, 1239), (1475, 1131, 1473, 1623), (1347, 1624, 1475, 1095), (252, 1260, 1624, 1347), (1260, 1008, 1474, 1624), (1474, 1625, 1476, 1131), (1008, 1152, 1625, 1474), (1152, 253, 1222, 1625), (1240, 1626, 1299, 291), (1096, 1479, 1626, 1240), (1479, 1132, 1477, 1626), (1348, 1627, 1479, 1096), (255, 1263, 1627, 1348), (1263, 1011, 1478, 1627), (1478, 1628, 1480, 1132), (1011, 1155, 1628, 1478), (1155, 256, 1224, 1628), (1241, 1629, 1302, 294), (1097, 1483, 1629, 1241), (1483, 1133, 1481, 1629), (1349, 1630, 1483, 1097), (258, 1266, 1630, 1349), (1266, 1014, 1482, 1630), (1482, 1631, 1484, 1133), (1014, 1158, 1631, 1482), (1158, 259, 1226, 1631), (1242, 1632, 1305, 297), (1098, 1487, 1632, 1242), (1487, 1134, 1485, 1632), (1350, 1633, 1487, 1098), (261, 1269, 1633, 1350), (1269, 1017, 1486, 1633), (1486, 1634, 1488, 1134), (1017, 1161, 1634, 1486), (1161, 262, 1228, 1634), (1243, 1635, 1308, 300), (1099, 1491, 1635, 1243), (1491, 1135, 1489, 1635), (1351, 1636, 1491, 1099), (264, 1272, 1636, 1351), (1272, 1020, 1490, 1636), (1490, 1637, 1492, 1135), (1020, 1164, 1637, 1490), (1164, 265, 1230, 1637), (1244, 1638, 1311, 303), (1100, 1495, 1638, 1244), (1495, 1136, 1493, 1638), (1352, 1639, 1495, 1100), (267, 1275, 1639, 1352), (1275, 1023, 1494, 1639), (1494, 1640, 1496, 1136), (1023, 1167, 1640, 1494), (1167, 268, 1232, 1640), (2025, 1905, 1650, 1834), (2026, 1906, 1721, 1907), (2027, 1836, 1652, 1908), (1757, 1755, 1651, 1653), (2028, 1909, 1648, 1832), (2029, 1910, 1722, 1911), (2030, 1839, 1655, 1912), (2031, 1913, 1659, 1843), (2032, 1914, 1723, 1915), (2033, 1844, 1660, 1916), (2034, 1917, 1641, 1825), (2035, 1918, 1724, 1919), (2036, 1846, 1662, 1920), (1749, 1645, 1670, 1774), (2037, 1921, 1666, 1770), (2038, 1922, 1725, 1923), (2039, 1855, 1671, 1924), (2040, 1925, 1668, 1772), (2041, 1926, 1726, 1927), (2042, 1857, 1673, 1928), (1779, 1858, 1674, 1675), (2043, 1929, 1667, 1771), (2044, 1930, 1727, 1931), (2045, 1779, 1675, 1932), (2046, 1933, 1665, 1769), (2047, 1934, 1728, 1935), (2048, 1776, 1672, 1936), (2049, 1937, 1664, 1768), (2050, 1938, 1729, 1939), (2051, 1774, 1670, 1940), (2052, 1941, 1682, 1786), (2053, 1942, 1730, 1943), (2054, 1869, 1685, 1944), (2055, 1945, 1683, 1787), (2056, 1946, 1731, 1947), (2057, 1871, 1687, 1948), (2058, 1949, 1681, 1785), (2059, 1950, 1732, 1951), (2060, 1874, 1690, 1952), (1871, 1790, 1686, 1687), (1761, 1657, 1690, 1874), (2061, 1953, 1684, 1788), (2062, 1954, 1733, 1955), (2063, 1792, 1688, 1956), (2064, 1957, 1697, 1801), (2065, 1958, 1734, 1959), (2066, 1885, 1701, 1960), (2067, 1961, 1699, 1803), (2068, 1962, 1735, 1963), (2069, 1887, 1703, 1964), (2070, 1965, 1696, 1800), (2071, 1966, 1736, 1967), (2072, 1890, 1706, 1968), (2073, 1969, 1698, 1802), (2074, 1970, 1737, 1971), (2075, 1806, 1702, 1972), (2076, 1973, 1700, 1804), (2077, 1974, 1738, 1975), (2078, 1808, 1704, 1976), (2079, 1977, 1707, 1811), (2080, 1978, 1739, 1979), (2081, 1893, 1709, 1980), (2082, 1981, 1711, 1895), (2083, 1982, 1740, 1983), (2084, 1900, 1716, 1984), (2085, 1985, 1713, 1897), (2086, 1986, 1741, 1987), (2087, 1901, 1717, 1988), (2088, 1989, 1714, 1898), (2089, 1990, 1742, 1991), (2090, 1822, 1718, 1992), (2091, 1993, 1712, 1896), (2092, 1994, 1743, 1995), (2093, 1824, 1720, 1996), (2094, 1997, 1710, 1894), (2095, 1998, 1744, 1999), (2096, 1823, 1719, 2000), (1905, 2001, 1754, 1650), (1721, 1908, 2001, 1905), (1908, 1652, 1756, 2001), (1653, 1651, 1835, 1837), (1909, 2002, 1752, 1648), (1722, 1912, 2002, 1909), (1912, 1655, 1759, 2002), (1913, 2003, 1763, 1659), (1723, 1916, 2003, 1913), (1916, 1660, 1764, 2003), (1917, 2004, 1745, 1641), (1724, 1920, 2004, 1917), (1920, 1662, 1766, 2004), (1645, 1829, 1854, 1670), (1921, 2005, 1850, 1666), (1725, 1924, 2005, 1921), (1924, 1671, 1775, 2005), (1925, 2006, 1852, 1668), (1726, 1928, 2006, 1925), (1928, 1673, 1777, 2006), (1675, 1674, 1778, 1859), (1929, 2007, 1851, 1667), (1727, 1932, 2007, 1929), (1932, 1675, 1859, 2007), (1933, 2008, 1849, 1665), (1728, 1936, 2008, 1933), (1936, 1672, 1856, 2008), (1937, 2009, 1848, 1664), (1729, 1940, 2009, 1937), (1940, 1670, 1854, 2009), (1941, 2010, 1866, 1682), (1730, 1944, 2010, 1941), (1944, 1685, 1789, 2010), (1945, 2011, 1867, 1683), (1731, 1948, 2011, 1945), (1948, 1687, 1791, 2011), (1949, 2012, 1865, 1681), (1732, 1952, 2012, 1949), (1952, 1690, 1794, 2012), (1687, 1686, 1870, 1791), (1657, 1841, 1794, 1690), (1953, 2013, 1868, 1684), (1733, 1956, 2013, 1953), (1956, 1688, 1872, 2013), (1957, 2014, 1881, 1697), (1734, 1960, 2014, 1957), (1960, 1701, 1805, 2014), (1961, 2015, 1883, 1699), (1735, 1964, 2015, 1961), (1964, 1703, 1807, 2015), (1965, 2016, 1880, 1696), (1736, 1968, 2016, 1965), (1968, 1706, 1810, 2016), (1969, 2017, 1882, 1698), (1737, 1972, 2017, 1969), (1972, 1702, 1886, 2017), (1973, 2018, 1884, 1700), (1738, 1976, 2018, 1973), (1976, 1704, 1888, 2018), (1977, 2019, 1891, 1707), (1739, 1980, 2019, 1977), (1980, 1709, 1813, 2019), (1981, 2020, 1815, 1711), (1740, 1984, 2020, 1981), (1984, 1716, 1820, 2020), (1985, 2021, 1817, 1713), (1741, 1988, 2021, 1985), (1988, 1717, 1821, 2021), (1989, 2022, 1818, 1714), (1742, 1992, 2022, 1989), (1992, 1718, 1902, 2022), (1993, 2023, 1816, 1712), (1743, 1996, 2023, 1993), (1996, 1720, 1904, 2023), (1997, 2024, 1814, 1710), (1744, 2000, 2024, 1997), (2000, 1719, 1903, 2024), (1837, 2025, 1834, 171), (1653, 1907, 2025, 1837), (1907, 1721, 1905, 2025), (1757, 2026, 1907, 1653), (44, 1830, 2026, 1757), (1830, 1646, 1906, 2026), (1906, 2027, 1908, 1721), (1646, 1750, 2027, 1906), (1750, 38, 1836, 2027), (44, 45, 172, 1755, 1757), (1756, 2028, 1832, 166), (1652, 1911, 2028, 1756), (1911, 1722, 1909, 2028), (1836, 2029, 1911, 1652), (38, 1827, 2029, 1836), (1827, 1643, 1910, 2029), (1910, 2030, 1912, 1722), (1643, 1747, 2030, 1910), (1747, 39, 1839, 2030), (1845, 2031, 1843, 181), (1661, 1915, 2031, 1845), (1915, 1723, 1913, 2031), (1765, 2032, 1915, 1661), (174, 1840, 2032, 1765), (1840, 1656, 1914, 2032), (1914, 2033, 1916, 1723), (1656, 1760, 2033, 1914), (1760, 175, 1844, 2033), (1813, 2034, 1825, 225), (1709, 1919, 2034, 1813), (1919, 1724, 1917, 2034), (1893, 2035, 1919, 1709), (226, 1842, 2035, 1893), (1842, 1658, 1918, 2035), (1918, 2036, 1920, 1724), (1658, 1762, 2036, 1918), (1762, 177, 1846, 2036), (40, 1749, 1774), (1856, 2037, 1770, 194), (1672, 1923, 2037, 1856), (1923, 1725, 1921, 2037), (1776, 2038, 1923, 1672), (186, 1753, 2038, 1776), (1753, 1649, 1922, 2038), (1922, 2039, 1924, 1725), (1649, 1833, 2039, 1922), (1833, 185, 1855, 2039), (1775, 2040, 1772, 193), (1671, 1927, 2040, 1775), (1927, 1726, 1925, 2040), (1855, 2041, 1927, 1671), (185, 1758, 2041, 1855), (1758, 1654, 1926, 2041), (1926, 2042, 1928, 1726), (1654, 1838, 2042, 1926), (1838, 164, 1857, 2042), (171, 187, 1858, 1779), (1773, 2043, 1771, 192), (1669, 1931, 2043, 1773), (1931, 1727, 1929, 2043), (1853, 2044, 1931, 1669), (172, 1755, 2044, 1853), (1755, 1651, 1930, 2044), (1930, 2045, 1932, 1727), (1651, 1835, 2045, 1930), (1835, 171, 1779, 2045), (1778, 2046, 1769, 195), (1674, 1935, 2046, 1778), (1935, 1728, 1933, 2046), (1858, 2047, 1935, 1674), (187, 1751, 2047, 1858), (1751, 1647, 1934, 2047), (1934, 2048, 1936, 1728), (1647, 1831, 2048, 1934), (1831, 186, 1776, 2048), (1777, 2049, 1768, 189), (1673, 1939, 2049, 1777), (1939, 1729, 1937, 2049), (1857, 2050, 1939, 1673), (164, 1748, 2050, 1857), (1748, 1644, 1938, 2050), (1938, 2051, 1940, 1729), (1644, 1828, 2051, 1938), (1828, 40, 1774, 2051), (1870, 2052, 1786, 205), (1686, 1943, 2052, 1870), (1943, 1730, 1941, 2052), (1790, 2053, 1943, 1686), (197, 1781, 2053, 1790), (1781, 1677, 1942, 2053), (1942, 2054, 1944, 1730), (1677, 1861, 2054, 1942), (1861, 196, 1869, 2054), (1872, 2055, 1787, 207), (1688, 1947, 2055, 1872), (1947, 1731, 1945, 2055), (1792, 2056, 1947, 1688), (199, 1782, 2056, 1792), (1782, 1678, 1946, 2056), (1946, 2057, 1948, 1731), (1678, 1862, 2057, 1946), (1862, 198, 1871, 2057), (1789, 2058, 1785, 204), (1685, 1951, 2058, 1789), (1951, 1732, 1949, 2058), (1869, 2059, 1951, 1685), (196, 1780, 2059, 1869), (1780, 1676, 1950, 2059), (1950, 2060, 1952, 1732), (1676, 1860, 2060, 1950), (1860, 176, 1874, 2060), (198, 197, 1790, 1871), (176, 1761, 1874), (1793, 2061, 1788, 208), (1689, 1955, 2061, 1793), (1955, 1733, 1953, 2061), (1873, 2062, 1955, 1689), (200, 1783, 2062, 1873), (1783, 1679, 1954, 2062), (1954, 2063, 1956, 1733), (1679, 1863, 2063, 1954), (1863, 199, 1792, 2063), (1886, 2064, 1801, 220), (1702, 1959, 2064, 1886), (1959, 1734, 1957, 2064), (1806, 2065, 1959, 1702), (212, 1796, 2065, 1806), (1796, 1692, 1958, 2065), (1958, 2066, 1960, 1734), (1692, 1876, 2066, 1958), (1876, 211, 1885, 2066), (1888, 2067, 1803, 222), (1704, 1963, 2067, 1888), (1963, 1735, 1961, 2067), (1808, 2068, 1963, 1704), (214, 1798, 2068, 1808), (1798, 1694, 1962, 2068), (1962, 2069, 1964, 1735), (1694, 1878, 2069, 1962), (1878, 213, 1887, 2069), (1805, 2070, 1800, 219), (1701, 1967, 2070, 1805), (1967, 1736, 1965, 2070), (1885, 2071, 1967, 1701), (211, 1795, 2071, 1885), (1795, 1691, 1966, 2071), (1966, 2072, 1968, 1736), (1691, 1875, 2072, 1966), (1875, 197, 1890, 2072), (1807, 2073, 1802, 221), (1703, 1971, 2073, 1807), (1971, 1737, 1969, 2073), (1887, 2074, 1971, 1703), (213, 1797, 2074, 1887), (1797, 1693, 1970, 2074), (1970, 2075, 1972, 1737), (1693, 1877, 2075, 1970), (1877, 212, 1806, 2075), (1809, 2076, 1804, 223), (1705, 1975, 2076, 1809), (1975, 1738, 1973, 2076), (1889, 2077, 1975, 1705), (215, 1799, 2077, 1889), (1799, 1695, 1974, 2077), (1974, 2078, 1976, 1738), (1695, 1879, 2078, 1974), (1879, 214, 1808, 2078), (1847, 2079, 1811, 183), (1663, 1979, 2079, 1847), (1979, 1739, 1977, 2079), (1767, 2080, 1979, 1663), (176, 1812, 2080, 1767), (1812, 1708, 1978, 2080), (1978, 2081, 1980, 1739), (1708, 1892, 2081, 1978), (1892, 226, 1893, 2081), (1819, 2082, 1895, 229), (1715, 1983, 2082, 1819), (1983, 1740, 1981, 2082), (1899, 2083, 1983, 1715), (170, 1829, 2083, 1899), (1829, 1645, 1982, 2083), (1982, 2084, 1984, 1740), (1645, 1749, 2084, 1982), (1749, 40, 1900, 2084), (1902, 2085, 1897, 232), (1718, 1987, 2085, 1902), (1987, 1741, 1985, 2085), (1822, 2086, 1987, 1718), (185, 1833, 2086, 1822), (1833, 1649, 1986, 2086), (1986, 2087, 1988, 1741), (1649, 1753, 2087, 1986), (1753, 186, 1901, 2087), (1903, 2088, 1898, 228), (1719, 1991, 2088, 1903), (1991, 1742, 1989, 2088), (1823, 2089, 1991, 1719), (164, 1838, 2089, 1823), (1838, 1654, 1990, 2089), (1990, 2090, 1992, 1742), (1654, 1758, 2090, 1990), (1758, 185, 1822, 2090), (1821, 2091, 1896, 233), (1717, 1995, 2091, 1821), (1995, 1743, 1993, 2091), (1901, 2092, 1995, 1717), (186, 1831, 2092, 1901), (1831, 1647, 1994, 2092), (1994, 2093, 1996, 1743), (1647, 1751, 2093, 1994), (1751, 187, 1824, 2093), (1820, 2094, 1894, 227), (1716, 1999, 2094, 1820), (1999, 1744, 1997, 2094), (1900, 2095, 1999, 1716), (40, 1828, 2095, 1900), (1828, 1644, 1998, 2095), (1998, 2096, 2000, 1744), (1644, 1748, 2096, 1998), (1748, 164, 1823, 2096)])
me_plane.use_remesh_preserve_volume = False
me_plane.use_remesh_preserve_attributes = False
me_plane.use_mirror_vertex_groups = False
me_plane.update()

# ---- objects
ob_plane = bpy.data.objects.new('Plane', me_plane)
ob_lamp = bpy.data.objects.new('Lamp', light_lamp)
ob_camera = bpy.data.objects.new('Camera', cam_camera)

# ---- transforms, parenting, visibility, modifiers, constraints
ob_plane.location = (0.681, 0.2926, 0.0)
ob_plane.lineart.crease_threshold = 0.0
ob_lamp.location = (4.076, 1.005, 5.904)
ob_lamp.rotation_euler = (0.6503, 0.05522, 1.866)
ob_lamp.lock_rotations_4d = False
ob_lamp.empty_display_type = 'ARROWS'
ob_lamp.color = (0.0, 0.0, 0.0, 0.0)
ob_lamp.lineart.crease_threshold = 0.0
ob_camera.location = (7.481, -6.508, 5.344)
ob_camera.rotation_euler = (1.109, 0.01082, 0.8149)
ob_camera.lock_rotations_4d = False
ob_camera.empty_display_type = 'ARROWS'
ob_camera.color = (0.0, 0.0, 0.0, 0.0)
ob_camera.display_type = 'WIRE'
ob_camera.lineart.crease_threshold = 0.0

# ---- collection membership
col_collection_1.objects.link(ob_plane)
col_collection_1.objects.link(ob_lamp)
col_collection_1.objects.link(ob_camera)

# ---- scene / render settings (as saved in the file)
scene.camera = ob_camera
scene.frame_start = 1; scene.frame_end = 250; scene.frame_set(1)
scene.render.engine = 'BLENDER_EEVEE_NEXT'
scene.render.image_settings.color_mode = 'RGB'
scene.render.image_settings.compression = 90
scene.render.resolution_percentage = 50
scene.render.dither_intensity = 0.0
scene.cycles.use_denoising = False
scene.cycles.samples = 10
scene.cycles.sampling_pattern = 'TABULATED_SOBOL'
scene.cycles.light_sampling_threshold = 0.0
scene.cycles.use_adaptive_sampling = False
scene.cycles.use_light_tree = False
scene.cycles.blur_glossy = 0.0
scene.cycles.volume_bounces = 1
scene.cycles.pixel_filter_type = 'GAUSSIAN'
scene.cycles.sample_clamp_indirect = 0.0
scene.view_settings.view_transform = 'Standard'
bpy.context.view_layer.update()
